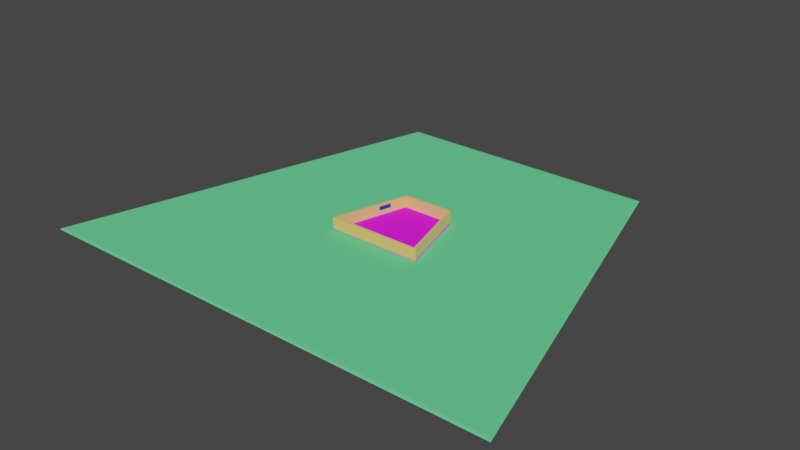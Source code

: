# Source: Floor.blend  (saved by Blender 2.82.7; exported with 4.5.12 LTS)
import bpy
from mathutils import Matrix  # noqa: F401  (used for matrix-valued properties, if any)

bpy.ops.wm.read_factory_settings(use_empty=True)
scene = bpy.context.scene
scene.name = 'Scene'

# ---- collections
col_collection = bpy.data.collections.new('Collection'); scene.collection.children.link(col_collection)

# ---- images (referenced by path relative to the original .blend; pixels are not part of the script)
import os
ASSET_DIR = os.environ.get("B2B_ASSET_DIR", "")  # directory of the original .blend (textures are referenced by path, not embedded)
HERE = os.path.dirname(os.path.abspath(__file__))  # packed textures are extracted next to this script under _unpacked/

def load_image(name, relpath, width, height, colorspace="sRGB"):
    """Load a texture the original file referenced (path relative to the .blend, or extracted next to this script)."""
    p = next((c for c in (os.path.join(HERE, relpath), os.path.join(ASSET_DIR, relpath)) if relpath and os.path.exists(c)), "")
    if p:
        img = bpy.data.images.load(p, check_existing=True)
        img.name = name
    else:  # same state as the original file: an image datablock whose file is absent (Cycles renders it pink)
        img = bpy.data.images.new(name, width, height)
        img.source = "FILE"
        img.filepath = "//" + (relpath or name)
    img.colorspace_settings.name = colorspace
    return img
img_flooruv_psd = load_image('FloorUV.psd', 'FloorUV.psd', 1024, 1024, 'sRGB')

# ---- materials (node trees are filled in below, after node groups)
mat_floor = bpy.data.materials.new('Floor')
mat_floor.alpha_threshold = 0.0
mat_floor.use_transparent_shadow = False
mat_floor.line_color = (0.0, 0.0, 0.0, 1.0)
mat_walls = bpy.data.materials.new('Walls')
mat_walls.use_transparent_shadow = False
mat_window = bpy.data.materials.new('Window')
mat_window.use_transparent_shadow = False
mat_grass = bpy.data.materials.new('Grass')
mat_grass.alpha_threshold = 0.0
mat_grass.use_transparent_shadow = False
mat_grass.line_color = (0.0, 0.0, 0.0, 1.0)

# ---- material node trees
mat_floor.use_nodes = True; mat_floor.node_tree.nodes.clear()
_N = mat_floor.node_tree.nodes; _L = mat_floor.node_tree.links
n0 = _N.new('ShaderNodeOutputMaterial'); n0.name = 'Material Output'; n0.location = (300, 300)
n1 = _N.new('ShaderNodeBsdfPrincipled'); n1.name = 'Principled BSDF'; n1.location = (10, 300)
n1.distribution = 'GGX'
n1.subsurface_method = 'BURLEY'
n1.inputs[2].default_value = 0.9172
n1.inputs[3].default_value = 1.45
n1.inputs[27].default_value = (0.0, 0.0, 0.0, 1.0)
n1.inputs[28].default_value = 1.0
n2 = _N.new('ShaderNodeTexImage'); n2.name = 'Image Texture'; n2.location = (-280, 280)
n2.image = img_flooruv_psd
_L.new(n1.outputs[0], n0.inputs[0])
_L.new(n2.outputs[0], n1.inputs[0])
n0.is_active_output = True
mat_walls.use_nodes = True; mat_walls.node_tree.nodes.clear()
_N = mat_walls.node_tree.nodes; _L = mat_walls.node_tree.links
n0 = _N.new('ShaderNodeOutputMaterial'); n0.name = 'Material Output'; n0.location = (300, 300)
n1 = _N.new('ShaderNodeBsdfPrincipled'); n1.name = 'Principled BSDF'; n1.location = (10, 300)
n1.distribution = 'GGX'
n1.subsurface_method = 'BURLEY'
n1.inputs[0].default_value = (0.9911, 0.5711, 0.1651, 1.0)
n1.inputs[2].default_value = 0.1034
n1.inputs[3].default_value = 1.45
n1.inputs[13].default_value = 0.6034
n1.inputs[24].default_value = 0.1
n1.inputs[27].default_value = (0.0, 0.0, 0.0, 1.0)
n1.inputs[28].default_value = 1.0
_L.new(n1.outputs[0], n0.inputs[0])
n0.is_active_output = True
mat_window.use_nodes = True; mat_window.node_tree.nodes.clear()
_N = mat_window.node_tree.nodes; _L = mat_window.node_tree.links
n0 = _N.new('ShaderNodeOutputMaterial'); n0.name = 'Material Output'; n0.location = (300, 300)
n1 = _N.new('ShaderNodeBsdfAnisotropic'); n1.name = 'Anisotropic BSDF'; n1.location = (10, 300)
n1.distribution = 'GGX'
n1.inputs[0].default_value = (0.06166, 0.6846, 1.0, 1.0)
n1.inputs[2].default_value = 0.5
_L.new(n1.outputs[0], n0.inputs[0])
n0.is_active_output = True
mat_grass.use_nodes = True; mat_grass.node_tree.nodes.clear()
_N = mat_grass.node_tree.nodes; _L = mat_grass.node_tree.links
n0 = _N.new('ShaderNodeOutputMaterial'); n0.name = 'Material Output'; n0.location = (300, 300)
n1 = _N.new('ShaderNodeBsdfPrincipled'); n1.name = 'Principled BSDF'; n1.location = (10, 300)
n1.distribution = 'GGX'
n1.subsurface_method = 'BURLEY'
n1.inputs[0].default_value = (0.1274, 0.7605, 0.2831, 1.0)
n1.inputs[2].default_value = 0.9172
n1.inputs[3].default_value = 1.45
n1.inputs[27].default_value = (0.0, 0.0, 0.0, 1.0)
n1.inputs[28].default_value = 1.0
_L.new(n1.outputs[0], n0.inputs[0])
n0.is_active_output = True

# ---- world
world_world = bpy.data.worlds.new('World'); scene.world = world_world
world_world.use_nodes = True; world_world.node_tree.nodes.clear()
_N = world_world.node_tree.nodes; _L = world_world.node_tree.links
n0 = _N.new('ShaderNodeOutputWorld'); n0.name = 'World Output'; n0.location = (300, 300)
n1 = _N.new('ShaderNodeBackground'); n1.name = 'Background'; n1.location = (10, 300)
n1.inputs[0].default_value = (0.05088, 0.05088, 0.05088, 1.0)
_L.new(n1.outputs[0], n0.inputs[0])
n0.is_active_output = True
world_world.color = (0.05088, 0.05088, 0.05088)
world_world.use_sun_shadow = False
world_world.sun_shadow_jitter_overblur = 0.0

# ---- meshes
me_cube = bpy.data.meshes.new('Cube')
me_cube.from_pydata([(-7.102, 10.0, -0.15), (-12.55, -10.3, -0.15), (-7.007, 9.804, 0.15), (-7.102, 10.0, -0.1), (-7.055, 9.902, 0.1165), (-7.09, 9.974, 0.02498), (-12.43, -10.1, 0.15), (-12.55, -10.3, -0.1), (-12.49, -10.2, 0.1165), (-12.54, -10.27, 0.02498), (7.102, 10.0, -0.15), (12.55, -10.3, -0.15), (7.007, 9.804, 0.15), (7.102, 10.0, -0.1), (7.055, 9.902, 0.1165), (7.09, 9.974, 0.02498), (12.43, -10.1, 0.15), (12.55, -10.3, -0.1), (12.49, -10.2, 0.1165), (12.54, -10.27, 0.02498)], [], [(1, 7, 3, 0), (10, 11, 1, 0), (6, 16, 12, 2), (8, 18, 16, 6), (9, 19, 18, 8), (6, 2, 4, 8), (8, 4, 5, 9), (9, 5, 3, 7), (15, 13, 3, 5), (14, 15, 5, 4), (12, 14, 4, 2), (7, 17, 19, 9), (1, 11, 17, 7), (11, 10, 13, 17), (16, 18, 14, 12), (18, 19, 15, 14), (19, 17, 13, 15), (10, 0, 3, 13)])
_uv = me_cube.uv_layers.new(name='UVMap')
_uv.uv.foreach_set('vector', [0.3577, 0.7952, 0.355, 0.7979, 0.2325, 0.8158, 0.2302, 0.8138, 0.02349, 0.839, 0.1363, 0.8087, 0.1363, 0.9482, 0.02349, 0.9179, 0.966, 0.7795, 0.03649, 0.7795, 0.2392, 0.03534, 0.7632, 0.03534, 0.3495, 0.8032, 0.3492, 0.9485, 0.3463, 0.9463, 0.3464, 0.8054, 0.3523, 0.8006, 0.352, 0.9512, 0.3492, 0.9485, 0.3495, 0.8032, 0.3464, 0.8054, 0.2391, 0.8212, 0.237, 0.8196, 0.3495, 0.8032, 0.3495, 0.8032, 0.237, 0.8196, 0.2347, 0.8178, 0.3523, 0.8006, 0.3523, 0.8006, 0.2347, 0.8178, 0.2325, 0.8158, 0.355, 0.7979, 0.2375, 0.9318, 0.2353, 0.9337, 0.2325, 0.8158, 0.2347, 0.8178, 0.2397, 0.93, 0.2375, 0.9318, 0.2347, 0.8178, 0.237, 0.8196, 0.2417, 0.9286, 0.2397, 0.93, 0.237, 0.8196, 0.2391, 0.8212, 0.355, 0.7979, 0.3549, 0.9539, 0.352, 0.9512, 0.3523, 0.8006, 0.3577, 0.7952, 0.3577, 0.9567, 0.3549, 0.9539, 0.355, 0.7979, 0.3577, 0.9567, 0.2332, 0.9357, 0.2353, 0.9337, 0.3549, 0.9539, 0.3463, 0.9463, 0.3492, 0.9485, 0.2397, 0.93, 0.2417, 0.9286, 0.3492, 0.9485, 0.352, 0.9512, 0.2375, 0.9318, 0.2397, 0.93, 0.352, 0.9512, 0.3549, 0.9539, 0.2353, 0.9337, 0.2375, 0.9318, 0.2332, 0.9357, 0.2302, 0.8138, 0.2325, 0.8158, 0.2353, 0.9337])
me_cube.materials.append(mat_floor)
me_cube.use_remesh_preserve_volume = False
me_cube.use_remesh_preserve_attributes = False
me_cube.use_mirror_vertex_groups = False
me_cube.update()
me_cube_003 = bpy.data.meshes.new('Cube.003')
me_cube_003.from_pydata([(0.4412, 1.647, 0.5509), (0.4412, 1.647, -0.5509), (-0.4412, -1.647, 0.5509), (-0.4412, -1.647, -0.5509), (0.3446, 1.673, 0.5509), (0.3446, 1.673, -0.5509), (-0.5378, -1.621, 0.5509), (-0.5378, -1.621, -0.5509)], [], [(3, 1, 0, 2), (7, 6, 4, 5), (2, 0, 4, 6), (3, 2, 6, 7), (1, 3, 7, 5), (0, 1, 5, 4)])
me_cube_003.polygons.foreach_set('material_index', [1, 1, 1, 1, 1, 1])
_uv = me_cube_003.uv_layers.new(name='UVMap')
_uv.uv.foreach_set('vector', [0.471, 0.6016, 0.471, 0.5562, 0.5719, 0.5562, 0.5719, 0.6016, 0.471, 0.6016, 0.5719, 0.6016, 0.5719, 0.5562, 0.471, 0.5562, 0.5719, 0.6016, 0.5719, 0.5562, 0.5719, 0.5562, 0.5719, 0.6016, 0.471, 0.6016, 0.5719, 0.6016, 0.5719, 0.6016, 0.471, 0.6016, 0.471, 0.5562, 0.471, 0.6016, 0.471, 0.6016, 0.471, 0.5562, 0.5719, 0.5562, 0.471, 0.5562, 0.471, 0.5562, 0.5719, 0.5562])
me_cube_003.materials.append(mat_walls)
me_cube_003.materials.append(mat_window)
me_cube_003.use_remesh_fix_poles = True
me_cube_003.use_remesh_preserve_attributes = False
me_cube_003.use_mirror_vertex_groups = False
me_cube_003.update()
me_cube_005 = bpy.data.meshes.new('Cube.005')
me_cube_005.from_pydata([(-3.294, -11.22, -1.573), (-3.299, -11.25, -1.52), (-3.33, -11.21, -1.52), (-3.298, -11.24, -1.566), (-3.313, -11.22, -1.566), (-3.315, -11.23, -1.559), (-3.317, -11.25, -1.52), (-3.299, -11.25, -1.547), (-3.317, -11.24, -1.546), (-3.326, -11.21, -1.547), (-3.328, -11.23, -1.52), (-3.325, -11.23, -1.546), (-3.299, -11.25, 1.374), (-3.294, -11.22, 1.427), (-3.33, -11.21, 1.374), (-3.299, -11.25, 1.4), (-3.317, -11.25, 1.374), (-3.317, -11.24, 1.399), (-3.313, -11.22, 1.42), (-3.298, -11.24, 1.42), (-3.315, -11.23, 1.413), (-3.328, -11.23, 1.374), (-3.326, -11.21, 1.4), (-3.325, -11.23, 1.399), (2.11, 8.616, -1.573), (2.074, 8.621, -1.52), (2.114, 8.652, -1.52), (2.093, 8.618, -1.566), (2.113, 8.633, -1.566), (2.096, 8.634, -1.559), (2.082, 8.637, -1.52), (2.08, 8.62, -1.547), (2.087, 8.635, -1.546), (2.114, 8.646, -1.547), (2.097, 8.649, -1.52), (2.097, 8.643, -1.546), (2.11, 8.616, 1.427), (2.114, 8.652, 1.374), (2.074, 8.621, 1.374), (2.113, 8.633, 1.42), (2.093, 8.618, 1.42), (2.096, 8.634, 1.413), (2.097, 8.649, 1.374), (2.114, 8.646, 1.4), (2.097, 8.643, 1.399), (2.08, 8.62, 1.4), (2.082, 8.637, 1.374), (2.087, 8.635, 1.399), (-2.772, -11.21, -1.573), (-2.737, -11.22, -1.52), (-2.776, -11.25, -1.52), (-2.755, -11.21, -1.566), (-2.775, -11.23, -1.566), (-2.759, -11.23, -1.559), (-2.745, -11.23, -1.52), (-2.742, -11.21, -1.547), (-2.75, -11.23, -1.546), (-2.777, -11.24, -1.547), (-2.759, -11.24, -1.52), (-2.76, -11.24, -1.546), (-2.772, -11.21, 1.427), (-2.776, -11.25, 1.374), (-2.737, -11.22, 1.374), (-2.775, -11.23, 1.42), (-2.755, -11.21, 1.42), (-2.759, -11.23, 1.413), (-2.759, -11.24, 1.374), (-2.777, -11.24, 1.4), (-2.76, -11.24, 1.399), (-2.742, -11.21, 1.4), (-2.745, -11.23, 1.374), (-2.75, -11.23, 1.399), (2.54, 8.616, -1.573), (2.545, 8.652, -1.52), (2.576, 8.612, -1.52), (2.544, 8.635, -1.566), (2.559, 8.615, -1.566), (2.562, 8.633, -1.559), (2.563, 8.646, -1.52), (2.546, 8.648, -1.547), (2.563, 8.642, -1.546), (2.572, 8.613, -1.547), (2.575, 8.631, -1.52), (2.571, 8.632, -1.546), (2.54, 8.616, 1.427), (2.576, 8.612, 1.374), (2.545, 8.652, 1.374), (2.559, 8.615, 1.42), (2.544, 8.635, 1.42), (2.562, 8.633, 1.413), (2.575, 8.631, 1.374), (2.572, 8.613, 1.4), (2.571, 8.632, 1.399), (2.546, 8.648, 1.4), (2.563, 8.646, 1.374), (2.563, 8.642, 1.399), (0.91, 4.213, -1.573), (0.8926, 4.214, -1.566), (0.8797, 4.216, -1.547), (0.8746, 4.218, -1.52), (0.91, 4.213, 1.427), (0.8926, 4.214, 1.42), (0.8797, 4.216, 1.4), (0.8746, 4.218, 1.374), (1.361, 4.214, -1.573), (1.379, 4.213, -1.566), (1.392, 4.211, -1.547), (1.396, 4.21, -1.52), (1.361, 4.214, 1.427), (1.379, 4.213, 1.42), (1.392, 4.211, 1.4), (1.396, 4.21, 1.374), (-0.092, 0.5355, -1.573), (-0.1097, 0.5369, 1.42), (-0.1227, 0.5386, 1.4), (-0.1274, 0.5401, 1.374), (0.3937, 0.5367, -1.566), (0.4067, 0.535, -1.547), (0.4111, 0.5336, -1.52), (0.3757, 0.5381, 1.427), (-0.1097, 0.5369, -1.566), (-0.1227, 0.5386, -1.547), (-0.1274, 0.5401, -1.52), (-0.092, 0.5355, 1.427), (0.3757, 0.5381, -1.573), (0.3937, 0.5367, 1.42), (0.4067, 0.535, 1.4), (0.4111, 0.5336, 1.374), (-3.299, -11.25, -0.4671), (-3.317, -11.25, -0.4671), (-3.328, -11.23, -0.4671), (-3.33, -11.21, -0.4671), (2.114, 8.652, -0.4671), (2.097, 8.649, -0.4671), (2.082, 8.637, -0.4671), (2.074, 8.621, -0.4671), (2.576, 8.612, -0.4671), (2.575, 8.631, -0.4671), (2.563, 8.646, -0.4671), (2.545, 8.652, -0.4671), (-2.776, -11.25, -0.4671), (-2.759, -11.24, -0.4671), (-2.745, -11.23, -0.4671), (-2.737, -11.22, -0.4671), (0.8746, 4.218, -0.4671), (1.396, 4.21, -0.4671), (-0.1274, 0.5401, -0.4671), (0.4111, 0.5336, -0.4671), (-3.299, -11.25, 0.8355), (2.097, 8.649, 0.8355), (2.082, 8.637, 0.8355), (2.074, 8.621, 0.8355), (2.575, 8.631, 0.8355), (2.563, 8.646, 0.8355), (2.545, 8.652, 0.8355), (-2.759, -11.24, 0.8355), (-2.745, -11.23, 0.8355), (-2.737, -11.22, 0.8355), (-3.317, -11.25, 0.8355), (-3.328, -11.23, 0.8355), (-3.33, -11.21, 0.8355), (2.114, 8.652, 0.8355), (2.576, 8.612, 0.8355), (-2.776, -11.25, 0.8355), (0.8746, 4.218, 0.8355), (1.396, 4.21, 0.8355), (-0.1274, 0.5401, 0.8355), (0.4111, 0.5336, 0.8355), (1.396, 4.21, 0.8355), (1.396, 4.21, -0.4671), (0.4111, 0.5336, 0.8355), (0.4111, 0.5336, -0.4671), (-0.06739, 0.5591, -1.497), (0.9172, 4.173, -1.497), (0.9092, 4.144, -0.4162), (-0.05942, 0.5884, -0.4162), (0.9092, 4.144, 0.7728), (-0.05942, 0.5884, 0.7728), (1.327, 4.161, 0.7728), (1.327, 4.161, -0.4162), (0.3747, 0.6076, 0.7728), (0.3747, 0.6076, -0.4162), (0.9172, 4.173, 0.8183), (0.9172, 4.173, -0.4617), (-0.06739, 0.5591, 0.8183), (-0.06739, 0.5591, -0.4617), (1.335, 4.191, 0.8183), (1.335, 4.191, -0.4617), (0.3669, 0.5783, 0.8183), (0.3669, 0.5783, -0.4617), (0.9323, 4.002, 0.7292), (0.9323, 4.002, -0.3727), (0.03464, 0.7076, 0.7292), (0.03464, 0.7076, -0.3727), (1.233, 4.042, 0.7292), (1.233, 4.042, -0.3727), (0.3509, 0.7486, 0.7292), (0.3509, 0.7486, -0.3727)], [], [(163, 61, 12, 148), (167, 127, 62, 157), (119, 123, 13, 60), (164, 103, 38, 151), (161, 37, 86, 154), (0, 3, 5, 4), (3, 7, 8, 5), (1, 6, 8, 7), (6, 10, 11, 8), (2, 9, 11, 10), (9, 4, 5, 11), (5, 8, 11), (12, 15, 17, 16), (15, 19, 20, 17), (13, 18, 20, 19), (18, 22, 23, 20), (14, 21, 23, 22), (21, 16, 17, 23), (17, 20, 23), (24, 27, 29, 28), (27, 31, 32, 29), (25, 30, 32, 31), (30, 34, 35, 32), (26, 33, 35, 34), (33, 28, 29, 35), (29, 32, 35), (36, 39, 41, 40), (39, 43, 44, 41), (37, 42, 44, 43), (42, 46, 47, 44), (38, 45, 47, 46), (45, 40, 41, 47), (41, 44, 47), (48, 51, 53, 52), (51, 55, 56, 53), (49, 54, 56, 55), (54, 58, 59, 56), (50, 57, 59, 58), (57, 52, 53, 59), (53, 56, 59), (60, 63, 65, 64), (63, 67, 68, 65), (61, 66, 68, 67), (66, 70, 71, 68), (62, 69, 71, 70), (69, 64, 65, 71), (65, 68, 71), (72, 75, 77, 76), (75, 79, 80, 77), (73, 78, 80, 79), (78, 82, 83, 80), (74, 81, 83, 82), (81, 76, 77, 83), (77, 80, 83), (84, 87, 89, 88), (87, 91, 92, 89), (85, 90, 92, 91), (90, 94, 95, 92), (86, 93, 95, 94), (93, 88, 89, 95), (89, 92, 95), (112, 0, 4, 120), (120, 4, 9, 121), (121, 9, 2, 122), (148, 12, 16, 158), (158, 16, 21, 159), (159, 21, 14, 160), (100, 36, 40, 101), (101, 40, 45, 102), (102, 45, 38, 103), (132, 26, 34, 133), (133, 34, 30, 134), (134, 30, 25, 135), (72, 24, 28, 75), (75, 28, 33, 79), (79, 33, 26, 73), (36, 84, 88, 39), (39, 88, 93, 43), (43, 93, 86, 37), (136, 74, 82, 137), (137, 82, 78, 138), (138, 78, 73, 139), (104, 72, 76, 105), (105, 76, 81, 106), (106, 81, 74, 107), (119, 60, 64, 125), (125, 64, 69, 126), (126, 69, 62, 127), (140, 50, 58, 141), (141, 58, 54, 142), (142, 54, 49, 143), (0, 48, 52, 3), (3, 52, 57, 7), (7, 57, 50, 1), (60, 13, 19, 63), (63, 19, 15, 67), (67, 15, 12, 61), (112, 124, 48, 0), (24, 72, 104, 96), (91, 110, 111, 85), (87, 109, 110, 91), (84, 108, 109, 87), (117, 106, 107, 118), (116, 105, 106, 117), (124, 104, 105, 116), (114, 102, 103, 115), (113, 101, 102, 114), (123, 100, 101, 113), (31, 98, 99, 25), (27, 97, 98, 31), (24, 96, 97, 27), (166, 115, 103, 164), (84, 36, 100, 108), (162, 85, 111, 165), (160, 14, 115, 166), (13, 123, 113, 18), (18, 113, 114, 22), (22, 114, 115, 14), (48, 124, 116, 51), (51, 116, 117, 55), (55, 117, 118, 49), (96, 104, 124, 112), (110, 126, 127, 111), (109, 125, 126, 110), (108, 119, 125, 109), (98, 121, 122, 99), (97, 120, 121, 98), (96, 112, 120, 97), (108, 100, 123, 119), (165, 111, 127, 167), (107, 145, 147, 118), (2, 131, 146, 122), (74, 136, 145, 107), (171, 169, 187, 189), (156, 142, 143, 157), (155, 141, 142, 156), (163, 140, 141, 155), (153, 138, 139, 154), (152, 137, 138, 153), (162, 136, 137, 152), (150, 134, 135, 151), (149, 133, 134, 150), (161, 132, 133, 149), (10, 130, 131, 2), (6, 129, 130, 10), (1, 128, 129, 6), (26, 132, 139, 73), (99, 144, 135, 25), (118, 147, 143, 49), (50, 140, 128, 1), (37, 161, 149, 42), (42, 149, 150, 46), (46, 150, 151, 38), (85, 162, 152, 90), (90, 152, 153, 94), (94, 153, 154, 86), (61, 163, 155, 66), (66, 155, 156, 70), (70, 156, 157, 62), (147, 145, 169, 171), (131, 160, 166, 146), (136, 162, 165, 145), (99, 122, 172, 173), (130, 159, 160, 131), (129, 158, 159, 130), (128, 148, 158, 129), (132, 161, 154, 139), (144, 164, 151, 135), (147, 167, 157, 143), (140, 163, 148, 128), (170, 171, 189, 188), (165, 167, 170, 168), (167, 147, 171, 170), (145, 165, 168, 169), (172, 185, 183, 173), (174, 175, 193, 191), (179, 178, 194, 195), (166, 164, 182, 184), (122, 146, 185, 172), (146, 166, 184, 185), (168, 170, 188, 186), (169, 168, 186, 187), (164, 144, 183, 182), (144, 99, 173, 183), (174, 176, 182, 183), (177, 175, 185, 184), (175, 174, 183, 185), (176, 177, 184, 182), (178, 179, 187, 186), (181, 180, 188, 189), (179, 181, 189, 187), (180, 178, 186, 188), (176, 174, 191, 190), (178, 180, 196, 194), (180, 181, 197, 196), (177, 176, 190, 192), (175, 177, 192, 193), (181, 179, 195, 197), (193, 197, 195, 191), (191, 195, 194, 190), (192, 190, 194, 196), (193, 192, 196, 197)])
_uv = me_cube_005.uv_layers.new(name='UVMap')
_uv.uv.foreach_set('vector', [0.5757, 0.7632, 0.6206, 0.7632, 0.6206, 0.9826, 0.5757, 0.9826, 0.5757, 0.602, 0.6206, 0.602, 0.6206, 0.7496, 0.5757, 0.7496, 0.642, 0.6019, 0.8579, 0.6019, 0.8595, 0.7496, 0.6404, 0.7496, 0.5757, 0.1943, 0.6206, 0.1943, 0.6206, 0.2496, 0.5757, 0.2496, 0.5757, 0.2656, 0.6206, 0.2656, 0.6206, 0.4796, 0.5757, 0.4796, 0.1405, 0.7496, 0.1411, 0.7498, 0.1333, 0.7498, 0.1324, 0.7495, 0.1411, 0.7498, 0.1423, 0.75, 0.135, 0.75, 0.1333, 0.7498, 0.3794, 0.9826, 0.3794, 0.9902, 0.3773, 0.99, 0.3772, 0.9827, 0.3794, 0.9902, 0.3794, 1.0, 0.3773, 1.0, 0.3773, 0.99, 0.3794, 0.000503, 0.3772, 0.0004983, 0.3773, 0.0002892, 0.3794, 0.0002837, 0.3772, 0.0004983, 0.375, 0.0005221, 0.375, 0.000306, 0.3773, 0.0002892, 0.1333, 0.7498, 0.135, 0.75, 0.125, 0.7497, 0.6206, 0.9826, 0.6228, 0.9827, 0.6227, 0.99, 0.6206, 0.9902, 0.6228, 0.9827, 0.625, 0.9819, 0.625, 0.9894, 0.6227, 0.99, 0.8595, 0.7496, 0.8676, 0.7495, 0.8667, 0.7498, 0.8589, 0.7498, 0.8676, 0.7495, 0.875, 0.7495, 0.875, 0.7497, 0.8667, 0.7498, 0.6206, 0.000503, 0.6206, 0.0002837, 0.6227, 0.0002892, 0.6228, 0.0004983, 0.6206, 0.0002837, 0.6206, 0.0, 0.6227, 0.0, 0.6227, 0.0002892, 0.6227, 0.99, 0.625, 0.9894, 0.6227, 1.0, 0.1432, 0.5004, 0.1346, 0.5004, 0.1341, 0.5002, 0.1424, 0.5002, 0.1346, 0.5004, 0.125, 0.5004, 0.125, 0.5002, 0.1341, 0.5002, 0.3794, 0.2496, 0.3794, 0.2498, 0.3773, 0.2498, 0.3772, 0.2496, 0.3794, 0.2498, 0.3794, 0.2569, 0.3773, 0.2573, 0.3773, 0.2498, 0.3794, 0.2656, 0.3772, 0.2657, 0.3773, 0.2573, 0.3794, 0.2569, 0.3772, 0.2657, 0.375, 0.2649, 0.375, 0.2567, 0.3773, 0.2573, 0.1341, 0.5002, 0.125, 0.5002, 0.1323, 0.5, 0.8568, 0.5004, 0.8576, 0.5002, 0.8659, 0.5002, 0.8654, 0.5004, 0.8576, 0.5002, 0.8593, 0.5, 0.8677, 0.5, 0.8659, 0.5002, 0.6206, 0.2656, 0.6206, 0.2569, 0.6227, 0.2573, 0.6228, 0.2657, 0.6206, 0.2569, 0.6206, 0.2498, 0.6227, 0.2498, 0.6227, 0.2573, 0.6206, 0.2496, 0.6228, 0.2496, 0.6227, 0.2498, 0.6206, 0.2498, 0.6228, 0.2496, 0.625, 0.2496, 0.625, 0.2498, 0.6227, 0.2498, 0.8659, 0.5002, 0.8677, 0.5, 0.875, 0.5002, 0.3596, 0.7496, 0.3669, 0.7496, 0.3672, 0.7498, 0.3603, 0.7498, 0.3669, 0.7496, 0.3772, 0.7496, 0.3773, 0.7498, 0.3672, 0.7498, 0.3794, 0.7496, 0.3794, 0.7498, 0.3773, 0.7498, 0.3772, 0.7496, 0.3794, 0.7498, 0.3794, 0.7558, 0.3773, 0.7561, 0.3773, 0.7498, 0.3794, 0.7632, 0.3772, 0.7632, 0.3773, 0.7561, 0.3794, 0.7558, 0.3772, 0.7632, 0.375, 0.7625, 0.375, 0.7557, 0.3773, 0.7561, 0.3672, 0.7498, 0.375, 0.7498, 0.3689, 0.75, 0.6404, 0.7496, 0.6397, 0.7498, 0.6328, 0.7498, 0.6331, 0.7496, 0.6397, 0.7498, 0.6382, 0.75, 0.6311, 0.75, 0.6328, 0.7498, 0.6206, 0.7632, 0.6206, 0.7558, 0.6227, 0.7561, 0.6228, 0.7632, 0.6206, 0.7558, 0.6206, 0.7498, 0.6227, 0.7498, 0.6227, 0.7561, 0.6206, 0.7496, 0.6228, 0.7496, 0.6227, 0.7498, 0.6206, 0.7498, 0.6228, 0.7496, 0.6331, 0.7496, 0.6328, 0.7498, 0.6227, 0.7498, 0.6328, 0.7498, 0.6311, 0.75, 0.625, 0.7498, 0.3568, 0.5004, 0.3561, 0.5002, 0.3652, 0.5002, 0.3663, 0.5005, 0.3561, 0.5002, 0.3548, 0.5, 0.3633, 0.5, 0.3652, 0.5002, 0.3794, 0.4796, 0.3794, 0.4886, 0.3773, 0.4883, 0.3772, 0.4798, 0.3794, 0.4886, 0.3794, 0.5003, 0.3773, 0.5003, 0.3773, 0.4883, 0.3794, 0.5005, 0.3772, 0.5005, 0.3773, 0.5003, 0.3794, 0.5003, 0.3772, 0.5005, 0.3663, 0.5005, 0.3652, 0.5002, 0.3773, 0.5003, 0.3652, 0.5002, 0.3633, 0.5, 0.375, 0.5003, 0.6432, 0.5004, 0.6337, 0.5005, 0.6348, 0.5002, 0.6439, 0.5002, 0.6337, 0.5005, 0.6228, 0.5005, 0.6227, 0.5003, 0.6348, 0.5002, 0.6206, 0.5005, 0.6206, 0.5003, 0.6227, 0.5003, 0.6228, 0.5005, 0.6206, 0.5003, 0.6206, 0.4886, 0.6227, 0.4883, 0.6227, 0.5003, 0.6206, 0.4796, 0.6228, 0.4798, 0.6227, 0.4883, 0.6206, 0.4886, 0.6228, 0.4798, 0.625, 0.4789, 0.625, 0.4877, 0.6227, 0.4883, 0.6348, 0.5002, 0.625, 0.5003, 0.6367, 0.5, 0.1421, 0.6019, 0.1405, 0.7496, 0.1324, 0.7495, 0.1337, 0.6019, 0.1337, 0.6019, 0.1324, 0.7495, 0.125, 0.7495, 0.125, 0.6019, 0.3772, 0.1481, 0.3772, 0.0004983, 0.3794, 0.000503, 0.3794, 0.1481, 0.5757, 0.9826, 0.6206, 0.9826, 0.6206, 0.9902, 0.5757, 0.9902, 0.5757, 0.9902, 0.6206, 0.9902, 0.6206, 1.0, 0.5757, 1.0, 0.5757, 0.0002837, 0.6206, 0.0002837, 0.6206, 0.000503, 0.5757, 0.000503, 0.8574, 0.5558, 0.8568, 0.5004, 0.8654, 0.5004, 0.8659, 0.5557, 0.8659, 0.5557, 0.8654, 0.5004, 0.875, 0.5004, 0.875, 0.5557, 0.6228, 0.1943, 0.6228, 0.2496, 0.6206, 0.2496, 0.6206, 0.1943, 0.4672, 0.2656, 0.3794, 0.2656, 0.3794, 0.2569, 0.4672, 0.2569, 0.4672, 0.2569, 0.3794, 0.2569, 0.3794, 0.2498, 0.4672, 0.2498, 0.4672, 0.2498, 0.3794, 0.2498, 0.3794, 0.2496, 0.4672, 0.2496, 0.3568, 0.5004, 0.1432, 0.5004, 0.1424, 0.5002, 0.3561, 0.5002, 0.3561, 0.5002, 0.1424, 0.5002, 0.1407, 0.5, 0.3548, 0.5, 0.3772, 0.4798, 0.3772, 0.2657, 0.3794, 0.2656, 0.3794, 0.4796, 0.8568, 0.5004, 0.6432, 0.5004, 0.6439, 0.5002, 0.8576, 0.5002, 0.8576, 0.5002, 0.6439, 0.5002, 0.6452, 0.5, 0.8593, 0.5, 0.6228, 0.2657, 0.6228, 0.4798, 0.6206, 0.4796, 0.6206, 0.2656, 0.4672, 0.5005, 0.3794, 0.5005, 0.3794, 0.5003, 0.4672, 0.5003, 0.4672, 0.5003, 0.3794, 0.5003, 0.3794, 0.4886, 0.4672, 0.4886, 0.4672, 0.4886, 0.3794, 0.4886, 0.3794, 0.4796, 0.4672, 0.4796, 0.3574, 0.5558, 0.3568, 0.5004, 0.3663, 0.5005, 0.3664, 0.5558, 0.3664, 0.5558, 0.3663, 0.5005, 0.3772, 0.5005, 0.3772, 0.5558, 0.3772, 0.5558, 0.3772, 0.5005, 0.3794, 0.5005, 0.3794, 0.5558, 0.642, 0.6019, 0.6404, 0.7496, 0.6331, 0.7496, 0.6335, 0.602, 0.6335, 0.602, 0.6331, 0.7496, 0.6228, 0.7496, 0.6228, 0.602, 0.6228, 0.602, 0.6228, 0.7496, 0.6206, 0.7496, 0.6206, 0.602, 0.4672, 0.7632, 0.3794, 0.7632, 0.3794, 0.7558, 0.4672, 0.7558, 0.4672, 0.7558, 0.3794, 0.7558, 0.3794, 0.7498, 0.4672, 0.7498, 0.4672, 0.7498, 0.3794, 0.7498, 0.3794, 0.7496, 0.4672, 0.7496, 0.1405, 0.7496, 0.3596, 0.7496, 0.3603, 0.7498, 0.1411, 0.7498, 0.1411, 0.7498, 0.3603, 0.7498, 0.3618, 0.75, 0.1423, 0.75, 0.3772, 0.9827, 0.3772, 0.7632, 0.3794, 0.7632, 0.3794, 0.9826, 0.6404, 0.7496, 0.8595, 0.7496, 0.8589, 0.7498, 0.6397, 0.7498, 0.6397, 0.7498, 0.8589, 0.7498, 0.8577, 0.75, 0.6382, 0.75, 0.6228, 0.7632, 0.6228, 0.9827, 0.6206, 0.9826, 0.6206, 0.7632, 0.1421, 0.6019, 0.358, 0.6019, 0.3596, 0.7496, 0.1405, 0.7496, 0.1432, 0.5004, 0.3568, 0.5004, 0.3574, 0.5558, 0.1426, 0.5558, 0.6228, 0.5005, 0.6228, 0.5558, 0.6206, 0.5558, 0.6206, 0.5005, 0.6337, 0.5005, 0.6336, 0.5558, 0.6228, 0.5558, 0.6228, 0.5005, 0.6432, 0.5004, 0.6426, 0.5558, 0.6336, 0.5558, 0.6337, 0.5005, 0.3772, 0.602, 0.3772, 0.5558, 0.3794, 0.5558, 0.3794, 0.602, 0.3665, 0.602, 0.3664, 0.5558, 0.3772, 0.5558, 0.3772, 0.602, 0.358, 0.6019, 0.3574, 0.5558, 0.3664, 0.5558, 0.3665, 0.602, 0.6228, 0.1481, 0.6228, 0.1943, 0.6206, 0.1943, 0.6206, 0.1481, 0.8663, 0.6019, 0.8659, 0.5557, 0.875, 0.5557, 0.875, 0.6019, 0.8579, 0.6019, 0.8574, 0.5558, 0.8659, 0.5557, 0.8663, 0.6019, 0.3772, 0.2496, 0.3772, 0.1943, 0.3794, 0.1943, 0.3794, 0.2496, 0.1346, 0.5004, 0.1341, 0.5557, 0.125, 0.5557, 0.125, 0.5004, 0.1432, 0.5004, 0.1426, 0.5558, 0.1341, 0.5557, 0.1346, 0.5004, 0.5757, 0.1481, 0.6206, 0.1481, 0.6206, 0.1943, 0.5757, 0.1943, 0.6432, 0.5004, 0.8568, 0.5004, 0.8574, 0.5558, 0.6426, 0.5558, 0.5757, 0.5005, 0.6206, 0.5005, 0.6206, 0.5558, 0.5757, 0.5558, 0.5757, 0.000503, 0.6206, 0.000503, 0.6206, 0.1481, 0.5757, 0.1481, 0.8595, 0.7496, 0.8579, 0.6019, 0.8663, 0.6019, 0.8676, 0.7495, 0.8676, 0.7495, 0.8663, 0.6019, 0.875, 0.6019, 0.875, 0.7495, 0.6228, 0.0004983, 0.6228, 0.1481, 0.6206, 0.1481, 0.6206, 0.000503, 0.3596, 0.7496, 0.358, 0.6019, 0.3665, 0.602, 0.3669, 0.7496, 0.3669, 0.7496, 0.3665, 0.602, 0.3772, 0.602, 0.3772, 0.7496, 0.3772, 0.7496, 0.3772, 0.602, 0.3794, 0.602, 0.3794, 0.7496, 0.1426, 0.5558, 0.3574, 0.5558, 0.358, 0.6019, 0.1421, 0.6019, 0.6228, 0.5558, 0.6228, 0.602, 0.6206, 0.602, 0.6206, 0.5558, 0.6336, 0.5558, 0.6335, 0.602, 0.6228, 0.602, 0.6228, 0.5558, 0.6426, 0.5558, 0.642, 0.6019, 0.6335, 0.602, 0.6336, 0.5558, 0.3772, 0.1943, 0.3772, 0.1481, 0.3794, 0.1481, 0.3794, 0.1943, 0.1341, 0.5557, 0.1337, 0.6019, 0.125, 0.6019, 0.125, 0.5557, 0.1426, 0.5558, 0.1421, 0.6019, 0.1337, 0.6019, 0.1341, 0.5557, 0.6426, 0.5558, 0.8574, 0.5558, 0.8579, 0.6019, 0.642, 0.6019, 0.5757, 0.5558, 0.6206, 0.5558, 0.6206, 0.602, 0.5757, 0.602, 0.3794, 0.5558, 0.4672, 0.5558, 0.4672, 0.602, 0.3794, 0.602, 0.3794, 0.000503, 0.4672, 0.000503, 0.4672, 0.1481, 0.3794, 0.1481, 0.3794, 0.5005, 0.4672, 0.5005, 0.4672, 0.5558, 0.3794, 0.5558, 0.4672, 0.602, 0.4672, 0.5558, 0.4672, 0.5558, 0.4672, 0.602, 0.5757, 0.7498, 0.4672, 0.7498, 0.4672, 0.7496, 0.5757, 0.7496, 0.5757, 0.7558, 0.4672, 0.7558, 0.4672, 0.7498, 0.5757, 0.7498, 0.5757, 0.7632, 0.4672, 0.7632, 0.4672, 0.7558, 0.5757, 0.7558, 0.5757, 0.4886, 0.4672, 0.4886, 0.4672, 0.4796, 0.5757, 0.4796, 0.5757, 0.5003, 0.4672, 0.5003, 0.4672, 0.4886, 0.5757, 0.4886, 0.5757, 0.5005, 0.4672, 0.5005, 0.4672, 0.5003, 0.5757, 0.5003, 0.5757, 0.2498, 0.4672, 0.2498, 0.4672, 0.2496, 0.5757, 0.2496, 0.5757, 0.2569, 0.4672, 0.2569, 0.4672, 0.2498, 0.5757, 0.2498, 0.5757, 0.2656, 0.4672, 0.2656, 0.4672, 0.2569, 0.5757, 0.2569, 0.3794, 0.0002837, 0.4672, 0.0002837, 0.4672, 0.000503, 0.3794, 0.000503, 0.3794, 0.9902, 0.4672, 0.9902, 0.4672, 1.0, 0.3794, 1.0, 0.3794, 0.9826, 0.4672, 0.9826, 0.4672, 0.9902, 0.3794, 0.9902, 0.3794, 0.2656, 0.4672, 0.2656, 0.4672, 0.4796, 0.3794, 0.4796, 0.3794, 0.1943, 0.4672, 0.1943, 0.4672, 0.2496, 0.3794, 0.2496, 0.3794, 0.602, 0.4672, 0.602, 0.4672, 0.7496, 0.3794, 0.7496, 0.3794, 0.7632, 0.4672, 0.7632, 0.4672, 0.9826, 0.3794, 0.9826, 0.6206, 0.2656, 0.5757, 0.2656, 0.5757, 0.2569, 0.6206, 0.2569, 0.6206, 0.2569, 0.5757, 0.2569, 0.5757, 0.2498, 0.6206, 0.2498, 0.6206, 0.2498, 0.5757, 0.2498, 0.5757, 0.2496, 0.6206, 0.2496, 0.6206, 0.5005, 0.5757, 0.5005, 0.5757, 0.5003, 0.6206, 0.5003, 0.6206, 0.5003, 0.5757, 0.5003, 0.5757, 0.4886, 0.6206, 0.4886, 0.6206, 0.4886, 0.5757, 0.4886, 0.5757, 0.4796, 0.6206, 0.4796, 0.6206, 0.7632, 0.5757, 0.7632, 0.5757, 0.7558, 0.6206, 0.7558, 0.6206, 0.7558, 0.5757, 0.7558, 0.5757, 0.7498, 0.6206, 0.7498, 0.6206, 0.7498, 0.5757, 0.7498, 0.5757, 0.7496, 0.6206, 0.7496, 0.4672, 0.602, 0.4672, 0.5558, 0.4672, 0.5558, 0.4672, 0.602, 0.4672, 0.000503, 0.5757, 0.000503, 0.5757, 0.1481, 0.4672, 0.1481, 0.4672, 0.5005, 0.5757, 0.5005, 0.5757, 0.5558, 0.4672, 0.5558, 0.3794, 0.1943, 0.3794, 0.1481, 0.3794, 0.1481, 0.3794, 0.1943, 0.4672, 0.0002837, 0.5757, 0.0002837, 0.5757, 0.000503, 0.4672, 0.000503, 0.4672, 0.9902, 0.5757, 0.9902, 0.5757, 1.0, 0.4672, 1.0, 0.4672, 0.9826, 0.5757, 0.9826, 0.5757, 0.9902, 0.4672, 0.9902, 0.4672, 0.2656, 0.5757, 0.2656, 0.5757, 0.4796, 0.4672, 0.4796, 0.4672, 0.1943, 0.5757, 0.1943, 0.5757, 0.2496, 0.4672, 0.2496, 0.4672, 0.602, 0.5757, 0.602, 0.5757, 0.7496, 0.4672, 0.7496, 0.4672, 0.7632, 0.5757, 0.7632, 0.5757, 0.9826, 0.4672, 0.9826, 0.5757, 0.602, 0.4672, 0.602, 0.4672, 0.602, 0.5757, 0.602, 0.5757, 0.5558, 0.5757, 0.602, 0.5757, 0.602, 0.5757, 0.5558, 0.5757, 0.602, 0.4672, 0.602, 0.4672, 0.602, 0.5757, 0.602, 0.4672, 0.5558, 0.5757, 0.5558, 0.5757, 0.5558, 0.4672, 0.5558, 0.3794, 0.1481, 0.4672, 0.1481, 0.4672, 0.1943, 0.3794, 0.1943, 0.471, 0.1939, 0.471, 0.1485, 0.471, 0.1485, 0.471, 0.1939, 0.471, 0.5562, 0.5719, 0.5562, 0.5719, 0.5562, 0.471, 0.5562, 0.5757, 0.1481, 0.5757, 0.1943, 0.5757, 0.1943, 0.5757, 0.1481, 0.3794, 0.1481, 0.4672, 0.1481, 0.4672, 0.1481, 0.3794, 0.1481, 0.4672, 0.1481, 0.5757, 0.1481, 0.5757, 0.1481, 0.4672, 0.1481, 0.5757, 0.5558, 0.5757, 0.602, 0.5757, 0.602, 0.5757, 0.5558, 0.4672, 0.5558, 0.5757, 0.5558, 0.5757, 0.5558, 0.4672, 0.5558, 0.5757, 0.1943, 0.4672, 0.1943, 0.4672, 0.1943, 0.5757, 0.1943, 0.4672, 0.1943, 0.3794, 0.1943, 0.3794, 0.1943, 0.4672, 0.1943, 0.471, 0.1939, 0.5719, 0.1939, 0.5757, 0.1943, 0.4672, 0.1943, 0.5719, 0.1485, 0.471, 0.1485, 0.4672, 0.1481, 0.5757, 0.1481, 0.471, 0.1485, 0.471, 0.1939, 0.4672, 0.1943, 0.4672, 0.1481, 0.5719, 0.1939, 0.5719, 0.1485, 0.5757, 0.1481, 0.5757, 0.1943, 0.5719, 0.5562, 0.471, 0.5562, 0.4672, 0.5558, 0.5757, 0.5558, 0.471, 0.6016, 0.5719, 0.6016, 0.5757, 0.602, 0.4672, 0.602, 0.471, 0.5562, 0.471, 0.6016, 0.4672, 0.602, 0.4672, 0.5558, 0.5719, 0.6016, 0.5719, 0.5562, 0.5757, 0.5558, 0.5757, 0.602, 0.5719, 0.1939, 0.471, 0.1939, 0.471, 0.1939, 0.5719, 0.1939, 0.5719, 0.5562, 0.5719, 0.6016, 0.5719, 0.6016, 0.5719, 0.5562, 0.5719, 0.6016, 0.471, 0.6016, 0.471, 0.6016, 0.5719, 0.6016, 0.5719, 0.1485, 0.5719, 0.1939, 0.5719, 0.1939, 0.5719, 0.1485, 0.471, 0.1485, 0.5719, 0.1485, 0.5719, 0.1485, 0.471, 0.1485, 0.471, 0.6016, 0.471, 0.5562, 0.471, 0.5562, 0.471, 0.6016, 0.471, 0.1485, 0.471, 0.6016, 0.471, 0.5562, 0.471, 0.1939, 0.471, 0.1939, 0.471, 0.5562, 0.5719, 0.5562, 0.5719, 0.1939, 0.5719, 0.1485, 0.5719, 0.1939, 0.5719, 0.5562, 0.5719, 0.6016, 0.471, 0.1485, 0.5719, 0.1485, 0.5719, 0.6016, 0.471, 0.6016])
me_cube_005.materials.append(mat_walls)
me_cube_005.materials.append(mat_window)
me_cube_005.use_remesh_fix_poles = True
me_cube_005.use_remesh_preserve_attributes = False
me_cube_005.use_mirror_vertex_groups = False
me_cube_005.update()
me_cube_006 = bpy.data.meshes.new('Cube.006')
me_cube_006.from_pydata([(2.94, -9.918, -1.5), (2.975, -9.914, -1.447), (2.945, -9.954, -1.447), (2.959, -9.917, -1.493), (2.943, -9.937, -1.493), (2.961, -9.935, -1.486), (2.974, -9.933, -1.447), (2.972, -9.915, -1.473), (2.971, -9.934, -1.472), (2.945, -9.95, -1.473), (2.963, -9.948, -1.447), (2.963, -9.944, -1.472), (2.945, -9.954, 1.447), (2.975, -9.914, 1.447), (2.94, -9.918, 1.5), (2.963, -9.948, 1.447), (2.945, -9.95, 1.473), (2.963, -9.944, 1.472), (2.972, -9.915, 1.473), (2.974, -9.933, 1.447), (2.971, -9.934, 1.472), (2.943, -9.937, 1.493), (2.959, -9.917, 1.493), (2.961, -9.935, 1.486), (-2.464, 9.915, -1.5), (-2.468, 9.95, -1.447), (-2.429, 9.92, -1.447), (-2.467, 9.932, -1.493), (-2.447, 9.917, -1.493), (-2.45, 9.933, -1.486), (-2.451, 9.947, -1.447), (-2.468, 9.945, -1.473), (-2.452, 9.942, -1.472), (-2.434, 9.919, -1.473), (-2.436, 9.936, -1.447), (-2.441, 9.934, -1.472), (-2.464, 9.915, 1.5), (-2.429, 9.92, 1.447), (-2.468, 9.95, 1.447), (-2.447, 9.917, 1.493), (-2.467, 9.932, 1.493), (-2.45, 9.933, 1.486), (-2.436, 9.936, 1.447), (-2.434, 9.919, 1.473), (-2.441, 9.934, 1.472), (-2.468, 9.945, 1.473), (-2.451, 9.947, 1.447), (-2.452, 9.942, 1.472), (2.418, -9.912, -1.5), (2.422, -9.947, -1.447), (2.383, -9.917, -1.447), (2.421, -9.929, -1.493), (2.401, -9.913, -1.493), (2.405, -9.929, -1.486), (2.405, -9.944, -1.447), (2.423, -9.942, -1.473), (2.406, -9.938, -1.472), (2.388, -9.915, -1.473), (2.39, -9.933, -1.447), (2.396, -9.93, -1.472), (2.418, -9.912, 1.5), (2.383, -9.917, 1.447), (2.422, -9.947, 1.447), (2.401, -9.913, 1.493), (2.421, -9.929, 1.493), (2.405, -9.929, 1.486), (2.39, -9.933, 1.447), (2.388, -9.915, 1.473), (2.396, -9.93, 1.472), (2.423, -9.942, 1.473), (2.405, -9.944, 1.447), (2.406, -9.938, 1.472), (-2.894, 9.915, -1.5), (-2.93, 9.911, -1.447), (-2.899, 9.95, -1.447), (-2.913, 9.914, -1.493), (-2.898, 9.934, -1.493), (-2.916, 9.931, -1.486), (-2.929, 9.93, -1.447), (-2.926, 9.912, -1.473), (-2.925, 9.93, -1.472), (-2.9, 9.947, -1.473), (-2.917, 9.944, -1.447), (-2.917, 9.941, -1.472), (-2.894, 9.915, 1.5), (-2.899, 9.95, 1.447), (-2.93, 9.911, 1.447), (-2.898, 9.934, 1.493), (-2.913, 9.914, 1.493), (-2.916, 9.931, 1.486), (-2.917, 9.944, 1.447), (-2.9, 9.947, 1.473), (-2.917, 9.941, 1.472), (-2.926, 9.912, 1.473), (-2.929, 9.93, 1.447), (-2.925, 9.93, 1.472)], [], [(49, 2, 12, 62), (73, 50, 61, 86), (84, 60, 14, 36), (1, 26, 37, 13), (25, 74, 85, 38), (0, 3, 5, 4), (3, 7, 8, 5), (1, 6, 8, 7), (6, 10, 11, 8), (2, 9, 11, 10), (9, 4, 5, 11), (5, 8, 11), (12, 15, 17, 16), (15, 19, 20, 17), (13, 18, 20, 19), (18, 22, 23, 20), (14, 21, 23, 22), (21, 16, 17, 23), (17, 20, 23), (24, 27, 29, 28), (27, 31, 32, 29), (25, 30, 32, 31), (30, 34, 35, 32), (26, 33, 35, 34), (33, 28, 29, 35), (29, 32, 35), (36, 39, 41, 40), (39, 43, 44, 41), (37, 42, 44, 43), (42, 46, 47, 44), (38, 45, 47, 46), (45, 40, 41, 47), (41, 44, 47), (48, 51, 53, 52), (51, 55, 56, 53), (49, 54, 56, 55), (54, 58, 59, 56), (50, 57, 59, 58), (57, 52, 53, 59), (53, 56, 59), (60, 63, 65, 64), (63, 67, 68, 65), (61, 66, 68, 67), (66, 70, 71, 68), (62, 69, 71, 70), (69, 64, 65, 71), (65, 68, 71), (72, 75, 77, 76), (75, 79, 80, 77), (73, 78, 80, 79), (78, 82, 83, 80), (74, 81, 83, 82), (81, 76, 77, 83), (77, 80, 83), (84, 87, 89, 88), (87, 91, 92, 89), (85, 90, 92, 91), (90, 94, 95, 92), (86, 93, 95, 94), (93, 88, 89, 95), (89, 92, 95), (26, 1, 7, 33), (33, 7, 3, 28), (28, 3, 0, 24), (1, 13, 19, 6), (6, 19, 15, 10), (10, 15, 12, 2), (13, 37, 43, 18), (18, 43, 39, 22), (22, 39, 36, 14), (37, 26, 34, 42), (42, 34, 30, 46), (46, 30, 25, 38), (74, 25, 31, 81), (81, 31, 27, 76), (76, 27, 24, 72), (38, 85, 91, 45), (45, 91, 87, 40), (40, 87, 84, 36), (85, 74, 82, 90), (90, 82, 78, 94), (94, 78, 73, 86), (50, 73, 79, 57), (57, 79, 75, 52), (52, 75, 72, 48), (86, 61, 67, 93), (93, 67, 63, 88), (88, 63, 60, 84), (61, 50, 58, 66), (66, 58, 54, 70), (70, 54, 49, 62), (2, 49, 55, 9), (9, 55, 51, 4), (4, 51, 48, 0), (62, 12, 16, 69), (69, 16, 21, 64), (64, 21, 14, 60), (24, 0, 48, 72)])
_uv = me_cube_006.uv_layers.new(name='UVMap')
_uv.uv.foreach_set('vector', [0.3794, 0.7632, 0.3794, 0.9826, 0.6206, 0.9826, 0.6206, 0.7632, 0.3794, 0.5005, 0.3794, 0.7496, 0.6206, 0.7496, 0.6206, 0.5005, 0.6432, 0.5004, 0.6404, 0.7496, 0.8595, 0.7496, 0.8568, 0.5004, 0.3794, 0.000503, 0.3794, 0.2496, 0.6206, 0.2496, 0.6206, 0.000503, 0.3794, 0.2656, 0.3794, 0.4796, 0.6206, 0.4796, 0.6206, 0.2656, 0.1405, 0.7496, 0.1324, 0.7495, 0.1333, 0.7498, 0.1411, 0.7498, 0.1324, 0.7495, 0.125, 0.7495, 0.125, 0.7497, 0.1333, 0.7498, 0.3794, 0.000503, 0.3794, 0.0002837, 0.3773, 0.0002892, 0.3772, 0.0004983, 0.3794, 0.0002837, 0.3794, 0.0, 0.3773, 0.0, 0.3773, 0.0002892, 0.3794, 0.9826, 0.3772, 0.9827, 0.3773, 0.99, 0.3794, 0.9902, 0.3772, 0.9827, 0.375, 0.9819, 0.375, 0.9894, 0.3773, 0.99, 0.1333, 0.7498, 0.125, 0.7497, 0.135, 0.75, 0.6206, 0.9826, 0.6206, 0.9902, 0.6227, 0.99, 0.6228, 0.9827, 0.6206, 0.9902, 0.6206, 1.0, 0.6227, 1.0, 0.6227, 0.99, 0.6206, 0.000503, 0.6228, 0.0004983, 0.6227, 0.0002892, 0.6206, 0.0002837, 0.6228, 0.0004983, 0.625, 0.0005221, 0.625, 0.000306, 0.6227, 0.0002892, 0.8595, 0.7496, 0.8589, 0.7498, 0.8667, 0.7498, 0.8676, 0.7495, 0.8589, 0.7498, 0.8577, 0.75, 0.865, 0.75, 0.8667, 0.7498, 0.6227, 0.99, 0.6227, 1.0, 0.625, 0.9894, 0.1432, 0.5004, 0.1424, 0.5002, 0.1341, 0.5002, 0.1346, 0.5004, 0.1424, 0.5002, 0.1407, 0.5, 0.1323, 0.5, 0.1341, 0.5002, 0.3794, 0.2656, 0.3794, 0.2569, 0.3773, 0.2573, 0.3772, 0.2657, 0.3794, 0.2569, 0.3794, 0.2498, 0.3773, 0.2498, 0.3773, 0.2573, 0.3794, 0.2496, 0.3772, 0.2496, 0.3773, 0.2498, 0.3794, 0.2498, 0.3772, 0.2496, 0.375, 0.2496, 0.375, 0.2498, 0.3773, 0.2498, 0.1341, 0.5002, 0.1323, 0.5, 0.125, 0.5002, 0.8568, 0.5004, 0.8654, 0.5004, 0.8659, 0.5002, 0.8576, 0.5002, 0.8654, 0.5004, 0.875, 0.5004, 0.875, 0.5002, 0.8659, 0.5002, 0.6206, 0.2496, 0.6206, 0.2498, 0.6227, 0.2498, 0.6228, 0.2496, 0.6206, 0.2498, 0.6206, 0.2569, 0.6227, 0.2573, 0.6227, 0.2498, 0.6206, 0.2656, 0.6228, 0.2657, 0.6227, 0.2573, 0.6206, 0.2569, 0.6228, 0.2657, 0.625, 0.2649, 0.625, 0.2567, 0.6227, 0.2573, 0.8659, 0.5002, 0.875, 0.5002, 0.8677, 0.5, 0.3596, 0.7496, 0.3603, 0.7498, 0.3672, 0.7498, 0.3669, 0.7496, 0.3603, 0.7498, 0.3618, 0.75, 0.3689, 0.75, 0.3672, 0.7498, 0.3794, 0.7632, 0.3794, 0.7558, 0.3773, 0.7561, 0.3772, 0.7632, 0.3794, 0.7558, 0.3794, 0.7498, 0.3773, 0.7498, 0.3773, 0.7561, 0.3794, 0.7496, 0.3772, 0.7496, 0.3773, 0.7498, 0.3794, 0.7498, 0.3772, 0.7496, 0.3669, 0.7496, 0.3672, 0.7498, 0.3773, 0.7498, 0.3672, 0.7498, 0.3689, 0.75, 0.375, 0.7498, 0.6404, 0.7496, 0.6331, 0.7496, 0.6328, 0.7498, 0.6397, 0.7498, 0.6331, 0.7496, 0.6228, 0.7496, 0.6227, 0.7498, 0.6328, 0.7498, 0.6206, 0.7496, 0.6206, 0.7498, 0.6227, 0.7498, 0.6228, 0.7496, 0.6206, 0.7498, 0.6206, 0.7558, 0.6227, 0.7561, 0.6227, 0.7498, 0.6206, 0.7632, 0.6228, 0.7632, 0.6227, 0.7561, 0.6206, 0.7558, 0.6228, 0.7632, 0.625, 0.7625, 0.625, 0.7557, 0.6227, 0.7561, 0.6328, 0.7498, 0.625, 0.7498, 0.6311, 0.75, 0.3568, 0.5004, 0.3663, 0.5005, 0.3652, 0.5002, 0.3561, 0.5002, 0.3663, 0.5005, 0.3772, 0.5005, 0.3773, 0.5003, 0.3652, 0.5002, 0.3794, 0.5005, 0.3794, 0.5003, 0.3773, 0.5003, 0.3772, 0.5005, 0.3794, 0.5003, 0.3794, 0.4886, 0.3773, 0.4883, 0.3773, 0.5003, 0.3794, 0.4796, 0.3772, 0.4798, 0.3773, 0.4883, 0.3794, 0.4886, 0.3772, 0.4798, 0.375, 0.4789, 0.375, 0.4877, 0.3773, 0.4883, 0.3652, 0.5002, 0.375, 0.5003, 0.3633, 0.5, 0.6432, 0.5004, 0.6439, 0.5002, 0.6348, 0.5002, 0.6337, 0.5005, 0.6439, 0.5002, 0.6452, 0.5, 0.6367, 0.5, 0.6348, 0.5002, 0.6206, 0.4796, 0.6206, 0.4886, 0.6227, 0.4883, 0.6228, 0.4798, 0.6206, 0.4886, 0.6206, 0.5003, 0.6227, 0.5003, 0.6227, 0.4883, 0.6206, 0.5005, 0.6228, 0.5005, 0.6227, 0.5003, 0.6206, 0.5003, 0.6228, 0.5005, 0.6337, 0.5005, 0.6348, 0.5002, 0.6227, 0.5003, 0.6348, 0.5002, 0.6367, 0.5, 0.625, 0.5003, 0.3794, 0.2496, 0.3794, 0.000503, 0.3772, 0.0004983, 0.3772, 0.2496, 0.3772, 0.2496, 0.3772, 0.0004983, 0.375, 0.0005221, 0.375, 0.2496, 0.1346, 0.5004, 0.1324, 0.7495, 0.1405, 0.7496, 0.1432, 0.5004, 0.3794, 0.000503, 0.6206, 0.000503, 0.6206, 0.0002837, 0.3794, 0.0002837, 0.3794, 0.0002837, 0.6206, 0.0002837, 0.6206, 0.0, 0.3794, 0.0, 0.3794, 0.9902, 0.6206, 0.9902, 0.6206, 0.9826, 0.3794, 0.9826, 0.6206, 0.000503, 0.6206, 0.2496, 0.6228, 0.2496, 0.6228, 0.0004983, 0.6228, 0.0004983, 0.6228, 0.2496, 0.625, 0.2496, 0.625, 0.0005221, 0.8676, 0.7495, 0.8654, 0.5004, 0.8568, 0.5004, 0.8595, 0.7496, 0.6206, 0.2496, 0.3794, 0.2496, 0.3794, 0.2498, 0.6206, 0.2498, 0.6206, 0.2498, 0.3794, 0.2498, 0.3794, 0.2569, 0.6206, 0.2569, 0.6206, 0.2569, 0.3794, 0.2569, 0.3794, 0.2656, 0.6206, 0.2656, 0.3794, 0.4796, 0.3794, 0.2656, 0.3772, 0.2657, 0.3772, 0.4798, 0.3772, 0.4798, 0.3772, 0.2657, 0.375, 0.2649, 0.375, 0.4789, 0.3561, 0.5002, 0.1424, 0.5002, 0.1432, 0.5004, 0.3568, 0.5004, 0.6206, 0.2656, 0.6206, 0.4796, 0.6228, 0.4798, 0.6228, 0.2657, 0.6228, 0.2657, 0.6228, 0.4798, 0.625, 0.4789, 0.625, 0.2649, 0.8576, 0.5002, 0.6439, 0.5002, 0.6432, 0.5004, 0.8568, 0.5004, 0.6206, 0.4796, 0.3794, 0.4796, 0.3794, 0.4886, 0.6206, 0.4886, 0.6206, 0.4886, 0.3794, 0.4886, 0.3794, 0.5003, 0.6206, 0.5003, 0.6206, 0.5003, 0.3794, 0.5003, 0.3794, 0.5005, 0.6206, 0.5005, 0.3794, 0.7496, 0.3794, 0.5005, 0.3772, 0.5005, 0.3772, 0.7496, 0.3772, 0.7496, 0.3772, 0.5005, 0.3663, 0.5005, 0.3669, 0.7496, 0.3669, 0.7496, 0.3663, 0.5005, 0.3568, 0.5004, 0.3596, 0.7496, 0.6206, 0.5005, 0.6206, 0.7496, 0.6228, 0.7496, 0.6228, 0.5005, 0.6228, 0.5005, 0.6228, 0.7496, 0.6331, 0.7496, 0.6337, 0.5005, 0.6337, 0.5005, 0.6331, 0.7496, 0.6404, 0.7496, 0.6432, 0.5004, 0.6206, 0.7496, 0.3794, 0.7496, 0.3794, 0.7498, 0.6206, 0.7498, 0.6206, 0.7498, 0.3794, 0.7498, 0.3794, 0.7558, 0.6206, 0.7558, 0.6206, 0.7558, 0.3794, 0.7558, 0.3794, 0.7632, 0.6206, 0.7632, 0.3794, 0.9826, 0.3794, 0.7632, 0.3772, 0.7632, 0.3772, 0.9827, 0.3772, 0.9827, 0.3772, 0.7632, 0.375, 0.7625, 0.375, 0.9819, 0.1411, 0.7498, 0.3603, 0.7498, 0.3596, 0.7496, 0.1405, 0.7496, 0.6206, 0.7632, 0.6206, 0.9826, 0.6228, 0.9827, 0.6228, 0.7632, 0.6228, 0.7632, 0.6228, 0.9827, 0.625, 0.9819, 0.625, 0.7625, 0.6397, 0.7498, 0.8589, 0.7498, 0.8595, 0.7496, 0.6404, 0.7496, 0.1432, 0.5004, 0.1405, 0.7496, 0.3596, 0.7496, 0.3568, 0.5004])
me_cube_006.materials.append(mat_walls)
me_cube_006.use_remesh_fix_poles = True
me_cube_006.use_remesh_preserve_attributes = False
me_cube_006.use_mirror_vertex_groups = False
me_cube_006.update()
me_cube_007 = bpy.data.meshes.new('Cube.007')
me_cube_007.from_pydata([(1.059, -3.592, -0.9823), (1.094, -3.588, -0.947), (1.064, -3.629, -0.947), (1.078, -3.59, -0.9776), (1.063, -3.611, -0.9776), (1.081, -3.609, -0.973), (1.093, -3.608, -0.947), (1.091, -3.589, -0.9646), (1.09, -3.608, -0.9639), (1.065, -3.625, -0.9646), (1.082, -3.623, -0.947), (1.082, -3.619, -0.9639), (1.064, -3.629, 0.9823), (1.094, -3.588, 0.9823), (1.059, -3.592, 1.018), (1.082, -3.623, 0.9823), (1.065, -3.625, 1.0), (1.082, -3.619, 0.9992), (1.091, -3.589, 1.0), (1.093, -3.608, 0.9823), (1.09, -3.608, 0.9992), (1.063, -3.611, 1.013), (1.078, -3.59, 1.013), (1.081, -3.609, 1.008), (-2.648, 9.909, -0.9823), (-2.653, 9.946, -0.947), (-2.613, 9.913, -0.947), (-2.651, 9.926, -0.9776), (-2.631, 9.91, -0.9776), (-2.635, 9.927, -0.973), (-2.635, 9.942, -0.947), (-2.653, 9.94, -0.9646), (-2.636, 9.937, -0.9639), (-2.618, 9.912, -0.9646), (-2.621, 9.93, -0.947), (-2.626, 9.928, -0.9639), (-2.648, 9.909, 1.018), (-2.613, 9.913, 0.9823), (-2.653, 9.946, 0.9823), (-2.631, 9.91, 1.013), (-2.651, 9.926, 1.013), (-2.635, 9.927, 1.008), (-2.621, 9.93, 0.9823), (-2.618, 9.912, 1.0), (-2.626, 9.928, 0.9992), (-2.653, 9.94, 1.0), (-2.635, 9.942, 0.9823), (-2.636, 9.937, 0.9992), (0.5352, -3.578, -0.9823), (0.5398, -3.615, -0.947), (0.4998, -3.582, -0.947), (0.5382, -3.596, -0.9776), (0.5182, -3.579, -0.9776), (0.5218, -3.596, -0.973), (0.5222, -3.612, -0.947), (0.5399, -3.609, -0.9646), (0.523, -3.606, -0.9639), (0.5052, -3.581, -0.9646), (0.5075, -3.6, -0.947), (0.5127, -3.597, -0.9639), (0.5352, -3.578, 1.018), (0.4998, -3.582, 0.9823), (0.5398, -3.615, 0.9823), (0.5182, -3.579, 1.013), (0.5382, -3.596, 1.013), (0.5218, -3.596, 1.008), (0.5075, -3.6, 0.9823), (0.5052, -3.581, 1.0), (0.5127, -3.597, 0.9992), (0.5399, -3.609, 1.0), (0.5222, -3.612, 0.9823), (0.523, -3.606, 0.9992), (-3.022, 9.699, -0.9823), (-3.058, 9.695, -0.947), (-3.028, 9.736, -0.947), (-3.041, 9.698, -0.9776), (-3.026, 9.718, -0.9776), (-3.044, 9.716, -0.973), (-3.057, 9.715, -0.947), (-3.054, 9.696, -0.9646), (-3.053, 9.715, -0.9639), (-3.028, 9.732, -0.9646), (-3.046, 9.73, -0.947), (-3.045, 9.726, -0.9639), (-3.022, 9.699, 1.018), (-3.028, 9.736, 0.9823), (-3.058, 9.695, 0.9823), (-3.026, 9.718, 1.013), (-3.041, 9.698, 1.013), (-3.044, 9.716, 1.008), (-3.046, 9.73, 0.9823), (-3.028, 9.732, 1.0), (-3.045, 9.726, 0.9992), (-3.054, 9.696, 1.0), (-3.057, 9.715, 0.9823), (-3.053, 9.715, 0.9992)], [], [(49, 2, 12, 62), (73, 50, 61, 86), (84, 60, 14, 36), (1, 26, 37, 13), (25, 74, 85, 38), (0, 3, 5, 4), (3, 7, 8, 5), (1, 6, 8, 7), (6, 10, 11, 8), (2, 9, 11, 10), (9, 4, 5, 11), (5, 8, 11), (12, 15, 17, 16), (15, 19, 20, 17), (13, 18, 20, 19), (18, 22, 23, 20), (14, 21, 23, 22), (21, 16, 17, 23), (17, 20, 23), (24, 27, 29, 28), (27, 31, 32, 29), (25, 30, 32, 31), (30, 34, 35, 32), (26, 33, 35, 34), (33, 28, 29, 35), (29, 32, 35), (36, 39, 41, 40), (39, 43, 44, 41), (37, 42, 44, 43), (42, 46, 47, 44), (38, 45, 47, 46), (45, 40, 41, 47), (41, 44, 47), (48, 51, 53, 52), (51, 55, 56, 53), (49, 54, 56, 55), (54, 58, 59, 56), (50, 57, 59, 58), (57, 52, 53, 59), (53, 56, 59), (60, 63, 65, 64), (63, 67, 68, 65), (61, 66, 68, 67), (66, 70, 71, 68), (62, 69, 71, 70), (69, 64, 65, 71), (65, 68, 71), (72, 75, 77, 76), (75, 79, 80, 77), (73, 78, 80, 79), (78, 82, 83, 80), (74, 81, 83, 82), (81, 76, 77, 83), (77, 80, 83), (84, 87, 89, 88), (87, 91, 92, 89), (85, 90, 92, 91), (90, 94, 95, 92), (86, 93, 95, 94), (93, 88, 89, 95), (89, 92, 95), (26, 1, 7, 33), (33, 7, 3, 28), (28, 3, 0, 24), (1, 13, 19, 6), (6, 19, 15, 10), (10, 15, 12, 2), (13, 37, 43, 18), (18, 43, 39, 22), (22, 39, 36, 14), (37, 26, 34, 42), (42, 34, 30, 46), (46, 30, 25, 38), (74, 25, 31, 81), (81, 31, 27, 76), (76, 27, 24, 72), (38, 85, 91, 45), (45, 91, 87, 40), (40, 87, 84, 36), (85, 74, 82, 90), (90, 82, 78, 94), (94, 78, 73, 86), (50, 73, 79, 57), (57, 79, 75, 52), (52, 75, 72, 48), (86, 61, 67, 93), (93, 67, 63, 88), (88, 63, 60, 84), (61, 50, 58, 66), (66, 58, 54, 70), (70, 54, 49, 62), (2, 49, 55, 9), (9, 55, 51, 4), (4, 51, 48, 0), (62, 12, 16, 69), (69, 16, 21, 64), (64, 21, 14, 60), (24, 0, 48, 72)])
_uv = me_cube_007.uv_layers.new(name='UVMap')
_uv.uv.foreach_set('vector', [0.3794, 0.7632, 0.3794, 0.9826, 0.6206, 0.9826, 0.6206, 0.7632, 0.3794, 0.5005, 0.3794, 0.7496, 0.6206, 0.7496, 0.6206, 0.5005, 0.6432, 0.5004, 0.6404, 0.7496, 0.8595, 0.7496, 0.8568, 0.5004, 0.3794, 0.000503, 0.3794, 0.2496, 0.6206, 0.2496, 0.6206, 0.000503, 0.3794, 0.2656, 0.3794, 0.4796, 0.6206, 0.4796, 0.6206, 0.2656, 0.1405, 0.7496, 0.1324, 0.7495, 0.1333, 0.7498, 0.1411, 0.7498, 0.1324, 0.7495, 0.125, 0.7495, 0.125, 0.7497, 0.1333, 0.7498, 0.3794, 0.000503, 0.3794, 0.0002837, 0.3773, 0.0002892, 0.3772, 0.0004983, 0.3794, 0.0002837, 0.3794, 0.0, 0.3773, 0.0, 0.3773, 0.0002892, 0.3794, 0.9826, 0.3772, 0.9827, 0.3773, 0.99, 0.3794, 0.9902, 0.3772, 0.9827, 0.375, 0.9819, 0.375, 0.9894, 0.3773, 0.99, 0.1333, 0.7498, 0.125, 0.7497, 0.135, 0.75, 0.6206, 0.9826, 0.6206, 0.9902, 0.6227, 0.99, 0.6228, 0.9827, 0.6206, 0.9902, 0.6206, 1.0, 0.6227, 1.0, 0.6227, 0.99, 0.6206, 0.000503, 0.6228, 0.0004983, 0.6227, 0.0002892, 0.6206, 0.0002837, 0.6228, 0.0004983, 0.625, 0.0005221, 0.625, 0.000306, 0.6227, 0.0002892, 0.8595, 0.7496, 0.8589, 0.7498, 0.8667, 0.7498, 0.8676, 0.7495, 0.8589, 0.7498, 0.8577, 0.75, 0.865, 0.75, 0.8667, 0.7498, 0.6227, 0.99, 0.6227, 1.0, 0.625, 0.9894, 0.1432, 0.5004, 0.1424, 0.5002, 0.1341, 0.5002, 0.1346, 0.5004, 0.1424, 0.5002, 0.1407, 0.5, 0.1323, 0.5, 0.1341, 0.5002, 0.3794, 0.2656, 0.3794, 0.2569, 0.3773, 0.2573, 0.3772, 0.2657, 0.3794, 0.2569, 0.3794, 0.2498, 0.3773, 0.2498, 0.3773, 0.2573, 0.3794, 0.2496, 0.3772, 0.2496, 0.3773, 0.2498, 0.3794, 0.2498, 0.3772, 0.2496, 0.375, 0.2496, 0.375, 0.2498, 0.3773, 0.2498, 0.1341, 0.5002, 0.1323, 0.5, 0.125, 0.5002, 0.8568, 0.5004, 0.8654, 0.5004, 0.8659, 0.5002, 0.8576, 0.5002, 0.8654, 0.5004, 0.875, 0.5004, 0.875, 0.5002, 0.8659, 0.5002, 0.6206, 0.2496, 0.6206, 0.2498, 0.6227, 0.2498, 0.6228, 0.2496, 0.6206, 0.2498, 0.6206, 0.2569, 0.6227, 0.2573, 0.6227, 0.2498, 0.6206, 0.2656, 0.6228, 0.2657, 0.6227, 0.2573, 0.6206, 0.2569, 0.6228, 0.2657, 0.625, 0.2649, 0.625, 0.2567, 0.6227, 0.2573, 0.8659, 0.5002, 0.875, 0.5002, 0.8677, 0.5, 0.3596, 0.7496, 0.3603, 0.7498, 0.3672, 0.7498, 0.3669, 0.7496, 0.3603, 0.7498, 0.3618, 0.75, 0.3689, 0.75, 0.3672, 0.7498, 0.3794, 0.7632, 0.3794, 0.7558, 0.3773, 0.7561, 0.3772, 0.7632, 0.3794, 0.7558, 0.3794, 0.7498, 0.3773, 0.7498, 0.3773, 0.7561, 0.3794, 0.7496, 0.3772, 0.7496, 0.3773, 0.7498, 0.3794, 0.7498, 0.3772, 0.7496, 0.3669, 0.7496, 0.3672, 0.7498, 0.3773, 0.7498, 0.3672, 0.7498, 0.3689, 0.75, 0.375, 0.7498, 0.6404, 0.7496, 0.6331, 0.7496, 0.6328, 0.7498, 0.6397, 0.7498, 0.6331, 0.7496, 0.6228, 0.7496, 0.6227, 0.7498, 0.6328, 0.7498, 0.6206, 0.7496, 0.6206, 0.7498, 0.6227, 0.7498, 0.6228, 0.7496, 0.6206, 0.7498, 0.6206, 0.7558, 0.6227, 0.7561, 0.6227, 0.7498, 0.6206, 0.7632, 0.6228, 0.7632, 0.6227, 0.7561, 0.6206, 0.7558, 0.6228, 0.7632, 0.625, 0.7625, 0.625, 0.7557, 0.6227, 0.7561, 0.6328, 0.7498, 0.625, 0.7498, 0.6311, 0.75, 0.3568, 0.5004, 0.3663, 0.5005, 0.3652, 0.5002, 0.3561, 0.5002, 0.3663, 0.5005, 0.3772, 0.5005, 0.3773, 0.5003, 0.3652, 0.5002, 0.3794, 0.5005, 0.3794, 0.5003, 0.3773, 0.5003, 0.3772, 0.5005, 0.3794, 0.5003, 0.3794, 0.4886, 0.3773, 0.4883, 0.3773, 0.5003, 0.3794, 0.4796, 0.3772, 0.4798, 0.3773, 0.4883, 0.3794, 0.4886, 0.3772, 0.4798, 0.375, 0.4789, 0.375, 0.4877, 0.3773, 0.4883, 0.3652, 0.5002, 0.375, 0.5003, 0.3633, 0.5, 0.6432, 0.5004, 0.6439, 0.5002, 0.6348, 0.5002, 0.6337, 0.5005, 0.6439, 0.5002, 0.6452, 0.5, 0.6367, 0.5, 0.6348, 0.5002, 0.6206, 0.4796, 0.6206, 0.4886, 0.6227, 0.4883, 0.6228, 0.4798, 0.6206, 0.4886, 0.6206, 0.5003, 0.6227, 0.5003, 0.6227, 0.4883, 0.6206, 0.5005, 0.6228, 0.5005, 0.6227, 0.5003, 0.6206, 0.5003, 0.6228, 0.5005, 0.6337, 0.5005, 0.6348, 0.5002, 0.6227, 0.5003, 0.6348, 0.5002, 0.6367, 0.5, 0.625, 0.5003, 0.3794, 0.2496, 0.3794, 0.000503, 0.3772, 0.0004983, 0.3772, 0.2496, 0.3772, 0.2496, 0.3772, 0.0004983, 0.375, 0.0005221, 0.375, 0.2496, 0.1346, 0.5004, 0.1324, 0.7495, 0.1405, 0.7496, 0.1432, 0.5004, 0.3794, 0.000503, 0.6206, 0.000503, 0.6206, 0.0002837, 0.3794, 0.0002837, 0.3794, 0.0002837, 0.6206, 0.0002837, 0.6206, 0.0, 0.3794, 0.0, 0.3794, 0.9902, 0.6206, 0.9902, 0.6206, 0.9826, 0.3794, 0.9826, 0.6206, 0.000503, 0.6206, 0.2496, 0.6228, 0.2496, 0.6228, 0.0004983, 0.6228, 0.0004983, 0.6228, 0.2496, 0.625, 0.2496, 0.625, 0.0005221, 0.8676, 0.7495, 0.8654, 0.5004, 0.8568, 0.5004, 0.8595, 0.7496, 0.6206, 0.2496, 0.3794, 0.2496, 0.3794, 0.2498, 0.6206, 0.2498, 0.6206, 0.2498, 0.3794, 0.2498, 0.3794, 0.2569, 0.6206, 0.2569, 0.6206, 0.2569, 0.3794, 0.2569, 0.3794, 0.2656, 0.6206, 0.2656, 0.3794, 0.4796, 0.3794, 0.2656, 0.3772, 0.2657, 0.3772, 0.4798, 0.3772, 0.4798, 0.3772, 0.2657, 0.375, 0.2649, 0.375, 0.4789, 0.3561, 0.5002, 0.1424, 0.5002, 0.1432, 0.5004, 0.3568, 0.5004, 0.6206, 0.2656, 0.6206, 0.4796, 0.6228, 0.4798, 0.6228, 0.2657, 0.6228, 0.2657, 0.6228, 0.4798, 0.625, 0.4789, 0.625, 0.2649, 0.8576, 0.5002, 0.6439, 0.5002, 0.6432, 0.5004, 0.8568, 0.5004, 0.6206, 0.4796, 0.3794, 0.4796, 0.3794, 0.4886, 0.6206, 0.4886, 0.6206, 0.4886, 0.3794, 0.4886, 0.3794, 0.5003, 0.6206, 0.5003, 0.6206, 0.5003, 0.3794, 0.5003, 0.3794, 0.5005, 0.6206, 0.5005, 0.3794, 0.7496, 0.3794, 0.5005, 0.3772, 0.5005, 0.3772, 0.7496, 0.3772, 0.7496, 0.3772, 0.5005, 0.3663, 0.5005, 0.3669, 0.7496, 0.3669, 0.7496, 0.3663, 0.5005, 0.3568, 0.5004, 0.3596, 0.7496, 0.6206, 0.5005, 0.6206, 0.7496, 0.6228, 0.7496, 0.6228, 0.5005, 0.6228, 0.5005, 0.6228, 0.7496, 0.6331, 0.7496, 0.6337, 0.5005, 0.6337, 0.5005, 0.6331, 0.7496, 0.6404, 0.7496, 0.6432, 0.5004, 0.6206, 0.7496, 0.3794, 0.7496, 0.3794, 0.7498, 0.6206, 0.7498, 0.6206, 0.7498, 0.3794, 0.7498, 0.3794, 0.7558, 0.6206, 0.7558, 0.6206, 0.7558, 0.3794, 0.7558, 0.3794, 0.7632, 0.6206, 0.7632, 0.3794, 0.9826, 0.3794, 0.7632, 0.3772, 0.7632, 0.3772, 0.9827, 0.3772, 0.9827, 0.3772, 0.7632, 0.375, 0.7625, 0.375, 0.9819, 0.1411, 0.7498, 0.3603, 0.7498, 0.3596, 0.7496, 0.1405, 0.7496, 0.6206, 0.7632, 0.6206, 0.9826, 0.6228, 0.9827, 0.6228, 0.7632, 0.6228, 0.7632, 0.6228, 0.9827, 0.625, 0.9819, 0.625, 0.7625, 0.6397, 0.7498, 0.8589, 0.7498, 0.8595, 0.7496, 0.6404, 0.7496, 0.1432, 0.5004, 0.1405, 0.7496, 0.3596, 0.7496, 0.3568, 0.5004])
me_cube_007.materials.append(mat_walls)
me_cube_007.use_remesh_fix_poles = True
me_cube_007.use_remesh_preserve_attributes = False
me_cube_007.use_mirror_vertex_groups = False
me_cube_007.update()
me_cube_008 = bpy.data.meshes.new('Cube.008')
me_cube_008.from_pydata([(-7.01, -0.2728, -1.5), (-7.016, -0.3082, -1.447), (-7.048, -0.2684, -1.447), (-7.014, -0.2913, -1.493), (-7.03, -0.2714, -1.493), (-7.033, -0.2892, -1.486), (-7.035, -0.3021, -1.447), (-7.016, -0.3043, -1.473), (-7.035, -0.2983, -1.472), (-7.044, -0.2698, -1.473), (-7.047, -0.2875, -1.447), (-7.043, -0.288, -1.472), (-7.048, -0.2684, 1.447), (-7.016, -0.3082, 1.447), (-7.01, -0.2728, 1.5), (-7.047, -0.2875, 1.447), (-7.044, -0.2698, 1.473), (-7.043, -0.288, 1.472), (-7.016, -0.3043, 1.473), (-7.035, -0.3021, 1.447), (-7.035, -0.2983, 1.472), (-7.03, -0.2714, 1.493), (-7.014, -0.2913, 1.493), (-7.033, -0.2892, 1.486), (6.989, -0.1864, -1.5), (7.026, -0.1912, -1.447), (6.985, -0.2217, -1.447), (7.007, -0.1879, -1.493), (6.986, -0.2031, -1.493), (7.003, -0.2039, -1.486), (7.018, -0.2073, -1.447), (7.02, -0.1897, -1.473), (7.013, -0.2051, -1.472), (6.984, -0.2161, -1.473), (7.003, -0.2185, -1.447), (7.002, -0.213, -1.472), (6.989, -0.1864, 1.5), (6.985, -0.2217, 1.447), (7.026, -0.1912, 1.447), (6.986, -0.2031, 1.493), (7.007, -0.1879, 1.493), (7.003, -0.2039, 1.486), (7.003, -0.2185, 1.447), (6.984, -0.2161, 1.473), (7.002, -0.213, 1.472), (7.02, -0.1897, 1.473), (7.018, -0.2073, 1.447), (7.013, -0.2051, 1.472), (-6.862, 0.2295, -1.5), (-6.899, 0.2347, -1.447), (-6.857, 0.2649, -1.447), (-6.88, 0.2312, -1.493), (-6.859, 0.2462, -1.493), (-6.876, 0.2471, -1.486), (-6.891, 0.2507, -1.447), (-6.893, 0.2331, -1.473), (-6.886, 0.2484, -1.472), (-6.857, 0.2592, -1.473), (-6.876, 0.2618, -1.447), (-6.875, 0.2562, -1.472), (-6.862, 0.2295, 1.5), (-6.857, 0.2649, 1.447), (-6.899, 0.2347, 1.447), (-6.859, 0.2462, 1.493), (-6.88, 0.2312, 1.493), (-6.876, 0.2471, 1.486), (-6.876, 0.2618, 1.447), (-6.857, 0.2592, 1.473), (-6.875, 0.2562, 1.472), (-6.893, 0.2331, 1.473), (-6.891, 0.2507, 1.447), (-6.886, 0.2484, 1.472), (6.883, 0.2295, -1.5), (6.889, 0.2649, -1.447), (6.921, 0.2252, -1.447), (6.887, 0.248, -1.493), (6.903, 0.2282, -1.493), (6.906, 0.2459, -1.486), (6.908, 0.2588, -1.447), (6.889, 0.2609, -1.473), (6.907, 0.255, -1.472), (6.917, 0.2266, -1.473), (6.919, 0.2442, -1.447), (6.915, 0.2448, -1.472), (6.883, 0.2295, 1.5), (6.921, 0.2252, 1.447), (6.889, 0.2649, 1.447), (6.903, 0.2282, 1.493), (6.887, 0.248, 1.493), (6.906, 0.2459, 1.486), (6.919, 0.2442, 1.447), (6.917, 0.2266, 1.473), (6.915, 0.2448, 1.472), (6.889, 0.2609, 1.473), (6.908, 0.2588, 1.447), (6.907, 0.255, 1.472)], [], [(49, 2, 12, 62), (73, 50, 61, 86), (84, 60, 14, 36), (1, 26, 37, 13), (25, 74, 85, 38), (0, 3, 5, 4), (3, 7, 8, 5), (1, 6, 8, 7), (6, 10, 11, 8), (2, 9, 11, 10), (9, 4, 5, 11), (5, 8, 11), (12, 15, 17, 16), (15, 19, 20, 17), (13, 18, 20, 19), (18, 22, 23, 20), (14, 21, 23, 22), (21, 16, 17, 23), (17, 20, 23), (24, 27, 29, 28), (27, 31, 32, 29), (25, 30, 32, 31), (30, 34, 35, 32), (26, 33, 35, 34), (33, 28, 29, 35), (29, 32, 35), (36, 39, 41, 40), (39, 43, 44, 41), (37, 42, 44, 43), (42, 46, 47, 44), (38, 45, 47, 46), (45, 40, 41, 47), (41, 44, 47), (48, 51, 53, 52), (51, 55, 56, 53), (49, 54, 56, 55), (54, 58, 59, 56), (50, 57, 59, 58), (57, 52, 53, 59), (53, 56, 59), (60, 63, 65, 64), (63, 67, 68, 65), (61, 66, 68, 67), (66, 70, 71, 68), (62, 69, 71, 70), (69, 64, 65, 71), (65, 68, 71), (72, 75, 77, 76), (75, 79, 80, 77), (73, 78, 80, 79), (78, 82, 83, 80), (74, 81, 83, 82), (81, 76, 77, 83), (77, 80, 83), (84, 87, 89, 88), (87, 91, 92, 89), (85, 90, 92, 91), (90, 94, 95, 92), (86, 93, 95, 94), (93, 88, 89, 95), (89, 92, 95), (26, 1, 7, 33), (33, 7, 3, 28), (28, 3, 0, 24), (1, 13, 19, 6), (6, 19, 15, 10), (10, 15, 12, 2), (13, 37, 43, 18), (18, 43, 39, 22), (22, 39, 36, 14), (37, 26, 34, 42), (42, 34, 30, 46), (46, 30, 25, 38), (74, 25, 31, 81), (81, 31, 27, 76), (76, 27, 24, 72), (38, 85, 91, 45), (45, 91, 87, 40), (40, 87, 84, 36), (85, 74, 82, 90), (90, 82, 78, 94), (94, 78, 73, 86), (50, 73, 79, 57), (57, 79, 75, 52), (52, 75, 72, 48), (86, 61, 67, 93), (93, 67, 63, 88), (88, 63, 60, 84), (61, 50, 58, 66), (66, 58, 54, 70), (70, 54, 49, 62), (2, 49, 55, 9), (9, 55, 51, 4), (4, 51, 48, 0), (62, 12, 16, 69), (69, 16, 21, 64), (64, 21, 14, 60), (24, 0, 48, 72)])
_uv = me_cube_008.uv_layers.new(name='UVMap')
_uv.uv.foreach_set('vector', [0.3794, 0.7632, 0.3794, 0.9826, 0.6206, 0.9826, 0.6206, 0.7632, 0.3794, 0.5005, 0.3794, 0.7496, 0.6206, 0.7496, 0.6206, 0.5005, 0.6432, 0.5004, 0.6404, 0.7496, 0.8595, 0.7496, 0.8568, 0.5004, 0.3794, 0.000503, 0.3794, 0.2496, 0.6206, 0.2496, 0.6206, 0.000503, 0.3794, 0.2656, 0.3794, 0.4796, 0.6206, 0.4796, 0.6206, 0.2656, 0.1405, 0.7496, 0.1324, 0.7495, 0.1333, 0.7498, 0.1411, 0.7498, 0.1324, 0.7495, 0.125, 0.7495, 0.125, 0.7497, 0.1333, 0.7498, 0.3794, 0.000503, 0.3794, 0.0002837, 0.3773, 0.0002892, 0.3772, 0.0004983, 0.3794, 0.0002837, 0.3794, 0.0, 0.3773, 0.0, 0.3773, 0.0002892, 0.3794, 0.9826, 0.3772, 0.9827, 0.3773, 0.99, 0.3794, 0.9902, 0.3772, 0.9827, 0.375, 0.9819, 0.375, 0.9894, 0.3773, 0.99, 0.1333, 0.7498, 0.125, 0.7497, 0.135, 0.75, 0.6206, 0.9826, 0.6206, 0.9902, 0.6227, 0.99, 0.6228, 0.9827, 0.6206, 0.9902, 0.6206, 1.0, 0.6227, 1.0, 0.6227, 0.99, 0.6206, 0.000503, 0.6228, 0.0004983, 0.6227, 0.0002892, 0.6206, 0.0002837, 0.6228, 0.0004983, 0.625, 0.0005221, 0.625, 0.000306, 0.6227, 0.0002892, 0.8595, 0.7496, 0.8589, 0.7498, 0.8667, 0.7498, 0.8676, 0.7495, 0.8589, 0.7498, 0.8577, 0.75, 0.865, 0.75, 0.8667, 0.7498, 0.6227, 0.99, 0.6227, 1.0, 0.625, 0.9894, 0.1432, 0.5004, 0.1424, 0.5002, 0.1341, 0.5002, 0.1346, 0.5004, 0.1424, 0.5002, 0.1407, 0.5, 0.1323, 0.5, 0.1341, 0.5002, 0.3794, 0.2656, 0.3794, 0.2569, 0.3773, 0.2573, 0.3772, 0.2657, 0.3794, 0.2569, 0.3794, 0.2498, 0.3773, 0.2498, 0.3773, 0.2573, 0.3794, 0.2496, 0.3772, 0.2496, 0.3773, 0.2498, 0.3794, 0.2498, 0.3772, 0.2496, 0.375, 0.2496, 0.375, 0.2498, 0.3773, 0.2498, 0.1341, 0.5002, 0.1323, 0.5, 0.125, 0.5002, 0.8568, 0.5004, 0.8654, 0.5004, 0.8659, 0.5002, 0.8576, 0.5002, 0.8654, 0.5004, 0.875, 0.5004, 0.875, 0.5002, 0.8659, 0.5002, 0.6206, 0.2496, 0.6206, 0.2498, 0.6227, 0.2498, 0.6228, 0.2496, 0.6206, 0.2498, 0.6206, 0.2569, 0.6227, 0.2573, 0.6227, 0.2498, 0.6206, 0.2656, 0.6228, 0.2657, 0.6227, 0.2573, 0.6206, 0.2569, 0.6228, 0.2657, 0.625, 0.2649, 0.625, 0.2567, 0.6227, 0.2573, 0.8659, 0.5002, 0.875, 0.5002, 0.8677, 0.5, 0.3596, 0.7496, 0.3603, 0.7498, 0.3672, 0.7498, 0.3669, 0.7496, 0.3603, 0.7498, 0.3618, 0.75, 0.3689, 0.75, 0.3672, 0.7498, 0.3794, 0.7632, 0.3794, 0.7558, 0.3773, 0.7561, 0.3772, 0.7632, 0.3794, 0.7558, 0.3794, 0.7498, 0.3773, 0.7498, 0.3773, 0.7561, 0.3794, 0.7496, 0.3772, 0.7496, 0.3773, 0.7498, 0.3794, 0.7498, 0.3772, 0.7496, 0.3669, 0.7496, 0.3672, 0.7498, 0.3773, 0.7498, 0.3672, 0.7498, 0.3689, 0.75, 0.375, 0.7498, 0.6404, 0.7496, 0.6331, 0.7496, 0.6328, 0.7498, 0.6397, 0.7498, 0.6331, 0.7496, 0.6228, 0.7496, 0.6227, 0.7498, 0.6328, 0.7498, 0.6206, 0.7496, 0.6206, 0.7498, 0.6227, 0.7498, 0.6228, 0.7496, 0.6206, 0.7498, 0.6206, 0.7558, 0.6227, 0.7561, 0.6227, 0.7498, 0.6206, 0.7632, 0.6228, 0.7632, 0.6227, 0.7561, 0.6206, 0.7558, 0.6228, 0.7632, 0.625, 0.7625, 0.625, 0.7557, 0.6227, 0.7561, 0.6328, 0.7498, 0.625, 0.7498, 0.6311, 0.75, 0.3568, 0.5004, 0.3663, 0.5005, 0.3652, 0.5002, 0.3561, 0.5002, 0.3663, 0.5005, 0.3772, 0.5005, 0.3773, 0.5003, 0.3652, 0.5002, 0.3794, 0.5005, 0.3794, 0.5003, 0.3773, 0.5003, 0.3772, 0.5005, 0.3794, 0.5003, 0.3794, 0.4886, 0.3773, 0.4883, 0.3773, 0.5003, 0.3794, 0.4796, 0.3772, 0.4798, 0.3773, 0.4883, 0.3794, 0.4886, 0.3772, 0.4798, 0.375, 0.4789, 0.375, 0.4877, 0.3773, 0.4883, 0.3652, 0.5002, 0.375, 0.5003, 0.3633, 0.5, 0.6432, 0.5004, 0.6439, 0.5002, 0.6348, 0.5002, 0.6337, 0.5005, 0.6439, 0.5002, 0.6452, 0.5, 0.6367, 0.5, 0.6348, 0.5002, 0.6206, 0.4796, 0.6206, 0.4886, 0.6227, 0.4883, 0.6228, 0.4798, 0.6206, 0.4886, 0.6206, 0.5003, 0.6227, 0.5003, 0.6227, 0.4883, 0.6206, 0.5005, 0.6228, 0.5005, 0.6227, 0.5003, 0.6206, 0.5003, 0.6228, 0.5005, 0.6337, 0.5005, 0.6348, 0.5002, 0.6227, 0.5003, 0.6348, 0.5002, 0.6367, 0.5, 0.625, 0.5003, 0.3794, 0.2496, 0.3794, 0.000503, 0.3772, 0.0004983, 0.3772, 0.2496, 0.3772, 0.2496, 0.3772, 0.0004983, 0.375, 0.0005221, 0.375, 0.2496, 0.1346, 0.5004, 0.1324, 0.7495, 0.1405, 0.7496, 0.1432, 0.5004, 0.3794, 0.000503, 0.6206, 0.000503, 0.6206, 0.0002837, 0.3794, 0.0002837, 0.3794, 0.0002837, 0.6206, 0.0002837, 0.6206, 0.0, 0.3794, 0.0, 0.3794, 0.9902, 0.6206, 0.9902, 0.6206, 0.9826, 0.3794, 0.9826, 0.6206, 0.000503, 0.6206, 0.2496, 0.6228, 0.2496, 0.6228, 0.0004983, 0.6228, 0.0004983, 0.6228, 0.2496, 0.625, 0.2496, 0.625, 0.0005221, 0.8676, 0.7495, 0.8654, 0.5004, 0.8568, 0.5004, 0.8595, 0.7496, 0.6206, 0.2496, 0.3794, 0.2496, 0.3794, 0.2498, 0.6206, 0.2498, 0.6206, 0.2498, 0.3794, 0.2498, 0.3794, 0.2569, 0.6206, 0.2569, 0.6206, 0.2569, 0.3794, 0.2569, 0.3794, 0.2656, 0.6206, 0.2656, 0.3794, 0.4796, 0.3794, 0.2656, 0.3772, 0.2657, 0.3772, 0.4798, 0.3772, 0.4798, 0.3772, 0.2657, 0.375, 0.2649, 0.375, 0.4789, 0.3561, 0.5002, 0.1424, 0.5002, 0.1432, 0.5004, 0.3568, 0.5004, 0.6206, 0.2656, 0.6206, 0.4796, 0.6228, 0.4798, 0.6228, 0.2657, 0.6228, 0.2657, 0.6228, 0.4798, 0.625, 0.4789, 0.625, 0.2649, 0.8576, 0.5002, 0.6439, 0.5002, 0.6432, 0.5004, 0.8568, 0.5004, 0.6206, 0.4796, 0.3794, 0.4796, 0.3794, 0.4886, 0.6206, 0.4886, 0.6206, 0.4886, 0.3794, 0.4886, 0.3794, 0.5003, 0.6206, 0.5003, 0.6206, 0.5003, 0.3794, 0.5003, 0.3794, 0.5005, 0.6206, 0.5005, 0.3794, 0.7496, 0.3794, 0.5005, 0.3772, 0.5005, 0.3772, 0.7496, 0.3772, 0.7496, 0.3772, 0.5005, 0.3663, 0.5005, 0.3669, 0.7496, 0.3669, 0.7496, 0.3663, 0.5005, 0.3568, 0.5004, 0.3596, 0.7496, 0.6206, 0.5005, 0.6206, 0.7496, 0.6228, 0.7496, 0.6228, 0.5005, 0.6228, 0.5005, 0.6228, 0.7496, 0.6331, 0.7496, 0.6337, 0.5005, 0.6337, 0.5005, 0.6331, 0.7496, 0.6404, 0.7496, 0.6432, 0.5004, 0.6206, 0.7496, 0.3794, 0.7496, 0.3794, 0.7498, 0.6206, 0.7498, 0.6206, 0.7498, 0.3794, 0.7498, 0.3794, 0.7558, 0.6206, 0.7558, 0.6206, 0.7558, 0.3794, 0.7558, 0.3794, 0.7632, 0.6206, 0.7632, 0.3794, 0.9826, 0.3794, 0.7632, 0.3772, 0.7632, 0.3772, 0.9827, 0.3772, 0.9827, 0.3772, 0.7632, 0.375, 0.7625, 0.375, 0.9819, 0.1411, 0.7498, 0.3603, 0.7498, 0.3596, 0.7496, 0.1405, 0.7496, 0.6206, 0.7632, 0.6206, 0.9826, 0.6228, 0.9827, 0.6228, 0.7632, 0.6228, 0.7632, 0.6228, 0.9827, 0.625, 0.9819, 0.625, 0.7625, 0.6397, 0.7498, 0.8589, 0.7498, 0.8595, 0.7496, 0.6404, 0.7496, 0.1432, 0.5004, 0.1405, 0.7496, 0.3596, 0.7496, 0.3568, 0.5004])
me_cube_008.materials.append(mat_walls)
me_cube_008.use_remesh_fix_poles = True
me_cube_008.use_remesh_preserve_attributes = False
me_cube_008.use_mirror_vertex_groups = False
me_cube_008.update()
me_cube_009 = bpy.data.meshes.new('Cube.009')
me_cube_009.from_pydata([(-12.62, -0.2728, -1.5), (-12.63, -0.3082, -1.447), (-12.69, -0.2684, -1.447), (-12.63, -0.2913, -1.493), (-12.65, -0.2714, -1.493), (-12.66, -0.2892, -1.486), (-12.66, -0.3021, -1.447), (-12.63, -0.3043, -1.473), (-12.66, -0.2983, -1.472), (-12.68, -0.2698, -1.473), (-12.68, -0.2875, -1.447), (-12.68, -0.288, -1.472), (-12.69, -0.2684, 1.447), (-12.63, -0.3082, 1.447), (-12.62, -0.2728, 1.5), (-12.68, -0.2875, 1.447), (-12.68, -0.2698, 1.473), (-12.68, -0.288, 1.472), (-12.63, -0.3043, 1.473), (-12.66, -0.3021, 1.447), (-12.66, -0.2983, 1.472), (-12.65, -0.2714, 1.493), (-12.63, -0.2913, 1.493), (-12.66, -0.2892, 1.486), (12.58, -0.1864, -1.5), (12.65, -0.1912, -1.447), (12.57, -0.2217, -1.447), (12.61, -0.1879, -1.493), (12.57, -0.2031, -1.493), (12.61, -0.2039, -1.486), (12.63, -0.2073, -1.447), (12.64, -0.1897, -1.473), (12.62, -0.2051, -1.472), (12.57, -0.2161, -1.473), (12.61, -0.2185, -1.447), (12.6, -0.213, -1.472), (12.58, -0.1864, 1.5), (12.57, -0.2217, 1.447), (12.65, -0.1912, 1.447), (12.57, -0.2031, 1.493), (12.61, -0.1879, 1.493), (12.61, -0.2039, 1.486), (12.61, -0.2185, 1.447), (12.57, -0.2161, 1.473), (12.6, -0.213, 1.472), (12.64, -0.1897, 1.473), (12.63, -0.2073, 1.447), (12.62, -0.2051, 1.472), (-12.35, 0.2295, -1.5), (-12.42, 0.2347, -1.447), (-12.34, 0.2649, -1.447), (-12.38, 0.2312, -1.493), (-12.35, 0.2462, -1.493), (-12.38, 0.2471, -1.486), (-12.4, 0.2507, -1.447), (-12.41, 0.2331, -1.473), (-12.39, 0.2484, -1.472), (-12.34, 0.2592, -1.473), (-12.38, 0.2618, -1.447), (-12.37, 0.2562, -1.472), (-12.35, 0.2295, 1.5), (-12.34, 0.2649, 1.447), (-12.42, 0.2347, 1.447), (-12.35, 0.2462, 1.493), (-12.38, 0.2312, 1.493), (-12.38, 0.2471, 1.486), (-12.38, 0.2618, 1.447), (-12.34, 0.2592, 1.473), (-12.37, 0.2562, 1.472), (-12.41, 0.2331, 1.473), (-12.4, 0.2507, 1.447), (-12.39, 0.2484, 1.472), (12.39, 0.2295, -1.5), (12.4, 0.2649, -1.447), (12.46, 0.2252, -1.447), (12.4, 0.248, -1.493), (12.43, 0.2282, -1.493), (12.43, 0.2459, -1.486), (12.43, 0.2588, -1.447), (12.4, 0.2609, -1.473), (12.43, 0.255, -1.472), (12.45, 0.2266, -1.473), (12.46, 0.2442, -1.447), (12.45, 0.2448, -1.472), (12.39, 0.2295, 1.5), (12.46, 0.2252, 1.447), (12.4, 0.2649, 1.447), (12.43, 0.2282, 1.493), (12.4, 0.248, 1.493), (12.43, 0.2459, 1.486), (12.46, 0.2442, 1.447), (12.45, 0.2266, 1.473), (12.45, 0.2448, 1.472), (12.4, 0.2609, 1.473), (12.43, 0.2588, 1.447), (12.43, 0.255, 1.472)], [], [(49, 2, 12, 62), (73, 50, 61, 86), (84, 60, 14, 36), (1, 26, 37, 13), (25, 74, 85, 38), (0, 3, 5, 4), (3, 7, 8, 5), (1, 6, 8, 7), (6, 10, 11, 8), (2, 9, 11, 10), (9, 4, 5, 11), (5, 8, 11), (12, 15, 17, 16), (15, 19, 20, 17), (13, 18, 20, 19), (18, 22, 23, 20), (14, 21, 23, 22), (21, 16, 17, 23), (17, 20, 23), (24, 27, 29, 28), (27, 31, 32, 29), (25, 30, 32, 31), (30, 34, 35, 32), (26, 33, 35, 34), (33, 28, 29, 35), (29, 32, 35), (36, 39, 41, 40), (39, 43, 44, 41), (37, 42, 44, 43), (42, 46, 47, 44), (38, 45, 47, 46), (45, 40, 41, 47), (41, 44, 47), (48, 51, 53, 52), (51, 55, 56, 53), (49, 54, 56, 55), (54, 58, 59, 56), (50, 57, 59, 58), (57, 52, 53, 59), (53, 56, 59), (60, 63, 65, 64), (63, 67, 68, 65), (61, 66, 68, 67), (66, 70, 71, 68), (62, 69, 71, 70), (69, 64, 65, 71), (65, 68, 71), (72, 75, 77, 76), (75, 79, 80, 77), (73, 78, 80, 79), (78, 82, 83, 80), (74, 81, 83, 82), (81, 76, 77, 83), (77, 80, 83), (84, 87, 89, 88), (87, 91, 92, 89), (85, 90, 92, 91), (90, 94, 95, 92), (86, 93, 95, 94), (93, 88, 89, 95), (89, 92, 95), (26, 1, 7, 33), (33, 7, 3, 28), (28, 3, 0, 24), (1, 13, 19, 6), (6, 19, 15, 10), (10, 15, 12, 2), (13, 37, 43, 18), (18, 43, 39, 22), (22, 39, 36, 14), (37, 26, 34, 42), (42, 34, 30, 46), (46, 30, 25, 38), (74, 25, 31, 81), (81, 31, 27, 76), (76, 27, 24, 72), (38, 85, 91, 45), (45, 91, 87, 40), (40, 87, 84, 36), (85, 74, 82, 90), (90, 82, 78, 94), (94, 78, 73, 86), (50, 73, 79, 57), (57, 79, 75, 52), (52, 75, 72, 48), (86, 61, 67, 93), (93, 67, 63, 88), (88, 63, 60, 84), (61, 50, 58, 66), (66, 58, 54, 70), (70, 54, 49, 62), (2, 49, 55, 9), (9, 55, 51, 4), (4, 51, 48, 0), (62, 12, 16, 69), (69, 16, 21, 64), (64, 21, 14, 60), (24, 0, 48, 72)])
_uv = me_cube_009.uv_layers.new(name='UVMap')
_uv.uv.foreach_set('vector', [0.3794, 0.7632, 0.3794, 0.9826, 0.6206, 0.9826, 0.6206, 0.7632, 0.3794, 0.5005, 0.3794, 0.7496, 0.6206, 0.7496, 0.6206, 0.5005, 0.6432, 0.5004, 0.6404, 0.7496, 0.8595, 0.7496, 0.8568, 0.5004, 0.3794, 0.000503, 0.3794, 0.2496, 0.6206, 0.2496, 0.6206, 0.000503, 0.3794, 0.2656, 0.3794, 0.4796, 0.6206, 0.4796, 0.6206, 0.2656, 0.1405, 0.7496, 0.1324, 0.7495, 0.1333, 0.7498, 0.1411, 0.7498, 0.1324, 0.7495, 0.125, 0.7495, 0.125, 0.7497, 0.1333, 0.7498, 0.3794, 0.000503, 0.3794, 0.0002837, 0.3773, 0.0002892, 0.3772, 0.0004983, 0.3794, 0.0002837, 0.3794, 0.0, 0.3773, 0.0, 0.3773, 0.0002892, 0.3794, 0.9826, 0.3772, 0.9827, 0.3773, 0.99, 0.3794, 0.9902, 0.3772, 0.9827, 0.375, 0.9819, 0.375, 0.9894, 0.3773, 0.99, 0.1333, 0.7498, 0.125, 0.7497, 0.135, 0.75, 0.6206, 0.9826, 0.6206, 0.9902, 0.6227, 0.99, 0.6228, 0.9827, 0.6206, 0.9902, 0.6206, 1.0, 0.6227, 1.0, 0.6227, 0.99, 0.6206, 0.000503, 0.6228, 0.0004983, 0.6227, 0.0002892, 0.6206, 0.0002837, 0.6228, 0.0004983, 0.625, 0.0005221, 0.625, 0.000306, 0.6227, 0.0002892, 0.8595, 0.7496, 0.8589, 0.7498, 0.8667, 0.7498, 0.8676, 0.7495, 0.8589, 0.7498, 0.8577, 0.75, 0.865, 0.75, 0.8667, 0.7498, 0.6227, 0.99, 0.6227, 1.0, 0.625, 0.9894, 0.1432, 0.5004, 0.1424, 0.5002, 0.1341, 0.5002, 0.1346, 0.5004, 0.1424, 0.5002, 0.1407, 0.5, 0.1323, 0.5, 0.1341, 0.5002, 0.3794, 0.2656, 0.3794, 0.2569, 0.3773, 0.2573, 0.3772, 0.2657, 0.3794, 0.2569, 0.3794, 0.2498, 0.3773, 0.2498, 0.3773, 0.2573, 0.3794, 0.2496, 0.3772, 0.2496, 0.3773, 0.2498, 0.3794, 0.2498, 0.3772, 0.2496, 0.375, 0.2496, 0.375, 0.2498, 0.3773, 0.2498, 0.1341, 0.5002, 0.1323, 0.5, 0.125, 0.5002, 0.8568, 0.5004, 0.8654, 0.5004, 0.8659, 0.5002, 0.8576, 0.5002, 0.8654, 0.5004, 0.875, 0.5004, 0.875, 0.5002, 0.8659, 0.5002, 0.6206, 0.2496, 0.6206, 0.2498, 0.6227, 0.2498, 0.6228, 0.2496, 0.6206, 0.2498, 0.6206, 0.2569, 0.6227, 0.2573, 0.6227, 0.2498, 0.6206, 0.2656, 0.6228, 0.2657, 0.6227, 0.2573, 0.6206, 0.2569, 0.6228, 0.2657, 0.625, 0.2649, 0.625, 0.2567, 0.6227, 0.2573, 0.8659, 0.5002, 0.875, 0.5002, 0.8677, 0.5, 0.3596, 0.7496, 0.3603, 0.7498, 0.3672, 0.7498, 0.3669, 0.7496, 0.3603, 0.7498, 0.3618, 0.75, 0.3689, 0.75, 0.3672, 0.7498, 0.3794, 0.7632, 0.3794, 0.7558, 0.3773, 0.7561, 0.3772, 0.7632, 0.3794, 0.7558, 0.3794, 0.7498, 0.3773, 0.7498, 0.3773, 0.7561, 0.3794, 0.7496, 0.3772, 0.7496, 0.3773, 0.7498, 0.3794, 0.7498, 0.3772, 0.7496, 0.3669, 0.7496, 0.3672, 0.7498, 0.3773, 0.7498, 0.3672, 0.7498, 0.3689, 0.75, 0.375, 0.7498, 0.6404, 0.7496, 0.6331, 0.7496, 0.6328, 0.7498, 0.6397, 0.7498, 0.6331, 0.7496, 0.6228, 0.7496, 0.6227, 0.7498, 0.6328, 0.7498, 0.6206, 0.7496, 0.6206, 0.7498, 0.6227, 0.7498, 0.6228, 0.7496, 0.6206, 0.7498, 0.6206, 0.7558, 0.6227, 0.7561, 0.6227, 0.7498, 0.6206, 0.7632, 0.6228, 0.7632, 0.6227, 0.7561, 0.6206, 0.7558, 0.6228, 0.7632, 0.625, 0.7625, 0.625, 0.7557, 0.6227, 0.7561, 0.6328, 0.7498, 0.625, 0.7498, 0.6311, 0.75, 0.3568, 0.5004, 0.3663, 0.5005, 0.3652, 0.5002, 0.3561, 0.5002, 0.3663, 0.5005, 0.3772, 0.5005, 0.3773, 0.5003, 0.3652, 0.5002, 0.3794, 0.5005, 0.3794, 0.5003, 0.3773, 0.5003, 0.3772, 0.5005, 0.3794, 0.5003, 0.3794, 0.4886, 0.3773, 0.4883, 0.3773, 0.5003, 0.3794, 0.4796, 0.3772, 0.4798, 0.3773, 0.4883, 0.3794, 0.4886, 0.3772, 0.4798, 0.375, 0.4789, 0.375, 0.4877, 0.3773, 0.4883, 0.3652, 0.5002, 0.375, 0.5003, 0.3633, 0.5, 0.6432, 0.5004, 0.6439, 0.5002, 0.6348, 0.5002, 0.6337, 0.5005, 0.6439, 0.5002, 0.6452, 0.5, 0.6367, 0.5, 0.6348, 0.5002, 0.6206, 0.4796, 0.6206, 0.4886, 0.6227, 0.4883, 0.6228, 0.4798, 0.6206, 0.4886, 0.6206, 0.5003, 0.6227, 0.5003, 0.6227, 0.4883, 0.6206, 0.5005, 0.6228, 0.5005, 0.6227, 0.5003, 0.6206, 0.5003, 0.6228, 0.5005, 0.6337, 0.5005, 0.6348, 0.5002, 0.6227, 0.5003, 0.6348, 0.5002, 0.6367, 0.5, 0.625, 0.5003, 0.3794, 0.2496, 0.3794, 0.000503, 0.3772, 0.0004983, 0.3772, 0.2496, 0.3772, 0.2496, 0.3772, 0.0004983, 0.375, 0.0005221, 0.375, 0.2496, 0.1346, 0.5004, 0.1324, 0.7495, 0.1405, 0.7496, 0.1432, 0.5004, 0.3794, 0.000503, 0.6206, 0.000503, 0.6206, 0.0002837, 0.3794, 0.0002837, 0.3794, 0.0002837, 0.6206, 0.0002837, 0.6206, 0.0, 0.3794, 0.0, 0.3794, 0.9902, 0.6206, 0.9902, 0.6206, 0.9826, 0.3794, 0.9826, 0.6206, 0.000503, 0.6206, 0.2496, 0.6228, 0.2496, 0.6228, 0.0004983, 0.6228, 0.0004983, 0.6228, 0.2496, 0.625, 0.2496, 0.625, 0.0005221, 0.8676, 0.7495, 0.8654, 0.5004, 0.8568, 0.5004, 0.8595, 0.7496, 0.6206, 0.2496, 0.3794, 0.2496, 0.3794, 0.2498, 0.6206, 0.2498, 0.6206, 0.2498, 0.3794, 0.2498, 0.3794, 0.2569, 0.6206, 0.2569, 0.6206, 0.2569, 0.3794, 0.2569, 0.3794, 0.2656, 0.6206, 0.2656, 0.3794, 0.4796, 0.3794, 0.2656, 0.3772, 0.2657, 0.3772, 0.4798, 0.3772, 0.4798, 0.3772, 0.2657, 0.375, 0.2649, 0.375, 0.4789, 0.3561, 0.5002, 0.1424, 0.5002, 0.1432, 0.5004, 0.3568, 0.5004, 0.6206, 0.2656, 0.6206, 0.4796, 0.6228, 0.4798, 0.6228, 0.2657, 0.6228, 0.2657, 0.6228, 0.4798, 0.625, 0.4789, 0.625, 0.2649, 0.8576, 0.5002, 0.6439, 0.5002, 0.6432, 0.5004, 0.8568, 0.5004, 0.6206, 0.4796, 0.3794, 0.4796, 0.3794, 0.4886, 0.6206, 0.4886, 0.6206, 0.4886, 0.3794, 0.4886, 0.3794, 0.5003, 0.6206, 0.5003, 0.6206, 0.5003, 0.3794, 0.5003, 0.3794, 0.5005, 0.6206, 0.5005, 0.3794, 0.7496, 0.3794, 0.5005, 0.3772, 0.5005, 0.3772, 0.7496, 0.3772, 0.7496, 0.3772, 0.5005, 0.3663, 0.5005, 0.3669, 0.7496, 0.3669, 0.7496, 0.3663, 0.5005, 0.3568, 0.5004, 0.3596, 0.7496, 0.6206, 0.5005, 0.6206, 0.7496, 0.6228, 0.7496, 0.6228, 0.5005, 0.6228, 0.5005, 0.6228, 0.7496, 0.6331, 0.7496, 0.6337, 0.5005, 0.6337, 0.5005, 0.6331, 0.7496, 0.6404, 0.7496, 0.6432, 0.5004, 0.6206, 0.7496, 0.3794, 0.7496, 0.3794, 0.7498, 0.6206, 0.7498, 0.6206, 0.7498, 0.3794, 0.7498, 0.3794, 0.7558, 0.6206, 0.7558, 0.6206, 0.7558, 0.3794, 0.7558, 0.3794, 0.7632, 0.6206, 0.7632, 0.3794, 0.9826, 0.3794, 0.7632, 0.3772, 0.7632, 0.3772, 0.9827, 0.3772, 0.9827, 0.3772, 0.7632, 0.375, 0.7625, 0.375, 0.9819, 0.1411, 0.7498, 0.3603, 0.7498, 0.3596, 0.7496, 0.1405, 0.7496, 0.6206, 0.7632, 0.6206, 0.9826, 0.6228, 0.9827, 0.6228, 0.7632, 0.6228, 0.7632, 0.6228, 0.9827, 0.625, 0.9819, 0.625, 0.7625, 0.6397, 0.7498, 0.8589, 0.7498, 0.8595, 0.7496, 0.6404, 0.7496, 0.1432, 0.5004, 0.1405, 0.7496, 0.3596, 0.7496, 0.3568, 0.5004])
me_cube_009.materials.append(mat_walls)
me_cube_009.use_remesh_fix_poles = True
me_cube_009.use_remesh_preserve_attributes = False
me_cube_009.use_mirror_vertex_groups = False
me_cube_009.update()
me_cube_010 = bpy.data.meshes.new('Cube.010')
me_cube_010.from_pydata([(-14.25, 20.06, -0.15), (-25.18, -20.66, -0.15), (-14.06, 19.67, 0.15), (-14.25, 20.06, -0.1), (-14.15, 19.86, 0.1165), (-14.22, 20.01, 0.02498), (-24.94, -20.26, 0.15), (-25.18, -20.66, -0.1), (-25.06, -20.46, 0.1165), (-25.15, -20.6, 0.02498), (14.25, 20.06, -0.15), (25.18, -20.66, -0.15), (14.06, 19.67, 0.15), (14.25, 20.06, -0.1), (14.15, 19.86, 0.1165), (14.22, 20.01, 0.02498), (24.94, -20.26, 0.15), (25.18, -20.66, -0.1), (25.06, -20.46, 0.1165), (25.15, -20.6, 0.02498)], [], [(1, 7, 3, 0), (10, 11, 1, 0), (6, 16, 12, 2), (8, 18, 16, 6), (9, 19, 18, 8), (6, 2, 4, 8), (8, 4, 5, 9), (9, 5, 3, 7), (15, 13, 3, 5), (14, 15, 5, 4), (12, 14, 4, 2), (7, 17, 19, 9), (1, 11, 17, 7), (11, 10, 13, 17), (16, 18, 14, 12), (18, 19, 15, 14), (19, 17, 13, 15), (10, 0, 3, 13)])
_uv = me_cube_010.uv_layers.new(name='UVMap')
_uv.uv.foreach_set('vector', [0.02357, 0.5307, 0.03225, 0.5231, 0.4112, 0.5042, 0.4193, 0.5114, 0.2131, 0.9752, 0.2131, 0.8779, 0.2131, 0.8779, 0.2131, 0.9752, 0.9475, 0.003063, 0.9475, 0.003063, 0.4705, 0.003063, 0.4705, 0.003063, 0.04887, 0.5077, 0.04887, 0.5077, 0.05614, 0.5009, 0.05614, 0.5009, 0.04069, 0.5151, 0.04069, 0.5151, 0.04887, 0.5077, 0.04887, 0.5077, 0.05614, 0.5009, 0.3873, 0.4842, 0.3945, 0.4905, 0.04887, 0.5077, 0.04887, 0.5077, 0.3945, 0.4905, 0.4024, 0.4973, 0.04069, 0.5151, 0.04069, 0.5151, 0.4024, 0.4973, 0.4112, 0.5042, 0.03225, 0.5231, 0.4024, 0.4973, 0.4112, 0.5042, 0.4112, 0.5042, 0.4024, 0.4973, 0.3945, 0.4905, 0.4024, 0.4973, 0.4024, 0.4973, 0.3945, 0.4905, 0.3873, 0.4842, 0.3945, 0.4905, 0.3945, 0.4905, 0.3873, 0.4842, 0.03225, 0.5231, 0.03225, 0.5231, 0.04069, 0.5151, 0.04069, 0.5151, 0.02357, 0.5307, 0.02357, 0.5307, 0.03225, 0.5231, 0.03225, 0.5231, 0.02357, 0.5307, 0.4193, 0.5114, 0.4112, 0.5042, 0.03225, 0.5231, 0.05614, 0.5009, 0.04887, 0.5077, 0.3945, 0.4905, 0.3873, 0.4842, 0.04887, 0.5077, 0.04069, 0.5151, 0.4024, 0.4973, 0.3945, 0.4905, 0.04069, 0.5151, 0.03225, 0.5231, 0.4112, 0.5042, 0.4024, 0.4973, 0.4193, 0.5114, 0.4193, 0.5114, 0.4112, 0.5042, 0.4112, 0.5042])
me_cube_010.materials.append(mat_grass)
me_cube_010.use_remesh_preserve_volume = False
me_cube_010.use_remesh_preserve_attributes = False
me_cube_010.use_mirror_vertex_groups = False
me_cube_010.update()

# ---- objects
ob_floor = bpy.data.objects.new('Floor', me_cube)
ob_window = bpy.data.objects.new('Window', me_cube_003)
ob_left_wall = bpy.data.objects.new('Left Wall', me_cube_005)
ob_right_wall = bpy.data.objects.new('Right Wall', me_cube_006)
ob_upper_wall_001 = bpy.data.objects.new('Upper Wall.001', me_cube_007)
ob_upper_wall = bpy.data.objects.new('Upper Wall', me_cube_008)
ob_lower_wall = bpy.data.objects.new('Lower Wall', me_cube_009)
ob_grass = bpy.data.objects.new('Grass', me_cube_010)

# ---- transforms, parenting, visibility, modifiers, constraints
ob_floor.location = (0.0, 0.0, -0.15)
ob_floor.lock_rotations_4d = False
ob_floor.empty_display_type = 'ARROWS'
ob_floor.lineart.crease_threshold = 0.0
ob_window.location = (-8.298, 3.547, 1.752)
ob_window.lineart.crease_threshold = 0.0
ob_left_wall.location = (-9.09, 1.152, 1.573)
ob_left_wall.lineart.crease_threshold = 0.0
ob_right_wall.location = (9.444, -0.1469, 1.5)
ob_right_wall.lineart.crease_threshold = 0.0
ob_upper_wall_001.location = (-3.267, 9.745, 1.474)
ob_upper_wall_001.rotation_euler = (0.0, -0.0, -1.833)
ob_upper_wall_001.scale = (1.0, 1.0, 1.5)
ob_upper_wall_001.lineart.crease_threshold = 0.0
ob_upper_wall.location = (0.0001672, 9.756, 1.48)
ob_upper_wall.lineart.crease_threshold = 0.0
ob_lower_wall.location = (0.0001676, -10.24, 1.48)
ob_lower_wall.lineart.crease_threshold = 0.0
ob_grass.location = (0.0, 0.0, -0.45)
ob_grass.scale = (2.529, 2.529, 1.0)
ob_grass.lock_rotations_4d = False
ob_grass.empty_display_type = 'ARROWS'
ob_grass.lineart.crease_threshold = 0.0

# ---- collection membership
col_collection.objects.link(ob_floor)
col_collection.objects.link(ob_window)
col_collection.objects.link(ob_left_wall)
col_collection.objects.link(ob_right_wall)
col_collection.objects.link(ob_upper_wall_001)
col_collection.objects.link(ob_upper_wall)
col_collection.objects.link(ob_lower_wall)
col_collection.objects.link(ob_grass)

# ---- scene / render settings (as saved in the file)
scene.frame_start = 1; scene.frame_end = 250; scene.frame_set(11)
scene.render.engine = 'BLENDER_EEVEE_NEXT'
scene.cycles.use_denoising = False
scene.cycles.samples = 128
scene.cycles.sampling_pattern = 'TABULATED_SOBOL'
scene.cycles.use_adaptive_sampling = False
scene.cycles.use_light_tree = False
scene.view_settings.view_transform = 'Filmic'
bpy.context.view_layer.update()

# ---- added for rendering (the .blend has no active camera and no usable light): camera, sun
cam_auto = bpy.data.cameras.new('AutoCamera')
cam_auto.lens = 50.0
cam_auto.sensor_width = 36.0
cam_auto.clip_end = 2660.5
ob_auto_camera = bpy.data.objects.new('AutoCamera', cam_auto)
scene.collection.objects.link(ob_auto_camera)
ob_auto_camera.location = (151.596, -182.669, 122.477)
ob_auto_camera.rotation_euler = (1.09748, -7.21219e-08, 0.694738)
scene.camera = ob_auto_camera
light_auto_sun = bpy.data.lights.new('AutoSun', 'SUN')
light_auto_sun.energy = 3.0
light_auto_sun.angle = 0.0523599
ob_auto_sun = bpy.data.objects.new('AutoSun', light_auto_sun)
scene.collection.objects.link(ob_auto_sun)
ob_auto_sun.rotation_euler = (0.872665, 0.174533, 0.523599)
bpy.context.view_layer.update()

